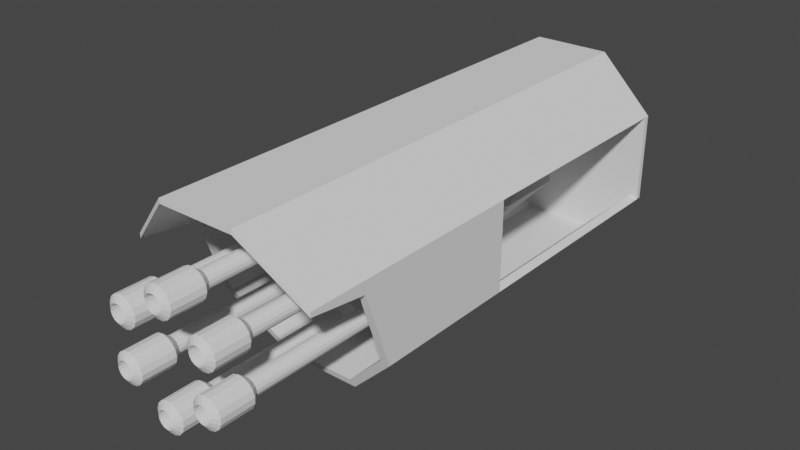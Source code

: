 # Source: blend.blend  (saved by Blender 3.2.14; exported with 4.5.12 LTS)
import bpy
from mathutils import Matrix  # noqa: F401  (used for matrix-valued properties, if any)

bpy.ops.wm.read_factory_settings(use_empty=True)
scene = bpy.context.scene
scene.name = 'Scene'

# ---- collections
col_collection = bpy.data.collections.new('Collection'); scene.collection.children.link(col_collection)

# ---- world
world_world = bpy.data.worlds.new('World'); scene.world = world_world
world_world.use_nodes = True; world_world.node_tree.nodes.clear()
_N = world_world.node_tree.nodes; _L = world_world.node_tree.links
n0 = _N.new('ShaderNodeOutputWorld'); n0.name = 'World Output'; n0.location = (300, 300)
n1 = _N.new('ShaderNodeBackground'); n1.name = 'Background'; n1.location = (10, 300)
n1.inputs[0].default_value = (0.05088, 0.05088, 0.05088, 1.0)
_L.new(n1.outputs[0], n0.inputs[0])
n0.is_active_output = True
world_world.color = (0.05088, 0.05088, 0.05088)
world_world.use_sun_shadow = False
world_world.sun_shadow_jitter_overblur = 0.0

# ---- meshes
me_cylinder = bpy.data.meshes.new('Cylinder')
me_cylinder.from_pydata([(0.3492, -2.113, 0.8505), (0.8462, -1.941, 0.3535), (0.8462, -1.695, -0.3535), (0.3492, -1.523, -0.8505), (-0.3492, -1.523, -0.8505), (-0.8462, -1.695, -0.3535), (-0.8462, -1.941, 0.3535), (-0.3492, -2.113, 0.8505), (-0.9239, -1.951, 0.3827), (-0.3827, -2.139, 0.9239), (-0.9239, -1.685, -0.3827), (-0.3827, -1.497, -0.9239), (0.3827, -1.497, -0.9239), (0.9239, -1.685, -0.3827), (0.9239, -1.951, 0.3827), (0.3827, -2.139, 0.9239), (-0.8462, -0.7283, 0.3535), (-0.3492, -0.9009, 0.8505), (-0.8462, -0.4829, -0.3535), (-0.3492, -0.3104, -0.8505), (0.3492, -0.3104, -0.8505), (0.8462, -0.4829, -0.3535), (0.8462, -0.7283, 0.3535), (0.3492, -0.9009, 0.8505), (0.9239, -2.523, 0.4577), (-0.9239, -2.523, 0.4577), (-0.3827, -2.711, 0.9989), (0.3827, -2.711, 0.9989), (0.9239, -2.523, 0.5047), (-0.9239, -2.523, 0.5047), (-0.3827, -2.711, 1.046), (0.3827, -2.711, 1.046), (0.8493, -0.2086, 0.4738), (0.8493, -0.2086, -0.3518), (0.3518, -0.2086, -0.8493), (-0.3518, -0.2086, -0.8493), (-0.8493, -0.2086, -0.3518), (-0.8493, -0.2086, 0.4738), (0.8493, -0.2086, 0.4738), (-0.8493, -0.2086, 0.4738), (-0.3518, -0.2086, 0.9713), (0.3518, -0.2086, 0.9713), (-0.9239, -0.2086, 0.4577), (-0.9239, -0.2086, 0.5047), (-0.3827, -0.2086, 1.046), (0.3827, -0.2086, 1.046), (0.9239, -0.2086, 0.5047), (0.9239, -0.2086, 0.3827), (0.9239, -0.2086, 0.4577), (0.9239, -0.2086, -0.3827), (0.3827, -0.2086, -0.9239), (-0.3827, -0.2086, -0.9239), (-0.9239, -0.2086, -0.3827), (-0.9239, -0.2086, 0.3827), (9.934e-09, -0.3705, 0.002724), (-0.3518, -0.2086, 0.9713), (0.3518, -0.2086, 0.9713), (0.8493, -0.2086, -0.3518), (0.3518, -0.2086, -0.8493), (-0.3518, -0.2086, -0.8493), (-0.8493, -0.2086, -0.3518), (-0.9239, 2.195, 0.5047), (-0.3827, 2.195, 1.046), (0.3827, 2.195, 1.046), (0.9239, 2.195, 0.5047), (0.9239, 2.195, -0.3827), (0.3827, 2.195, -0.9239), (-0.3827, 2.195, -0.9239), (-0.9239, 2.195, -0.3827), (-0.8493, 2.195, 0.4738), (-0.3518, 2.195, 0.9713), (0.3518, 2.195, 0.9713), (0.8493, 2.195, 0.4738), (0.8493, 2.195, -0.3518), (0.3518, 2.195, -0.8493), (-0.3518, 2.195, -0.8493), (-0.8493, 2.195, -0.3518), (-0.3518, 2.195, 0.9713), (0.3518, 2.195, 0.9713), (0.8493, 2.195, 0.4738), (-0.8493, 2.195, 0.4738), (0.8493, 2.195, -0.3518), (0.3518, 2.195, -0.8493), (-0.3518, 2.195, -0.8493), (-0.8493, 2.195, -0.3518), (-0.9239, 2.248, 0.5047), (-0.3827, 2.248, 1.046), (0.3827, 2.248, 1.046), (0.9239, 2.248, 0.5047), (0.9239, 2.248, -0.3827), (0.3827, 2.248, -0.9239), (-0.3827, 2.248, -0.9239), (-0.9239, 2.248, -0.3827), (-0.3518, 2.248, 0.9713), (0.3518, 2.248, 0.9713), (0.8493, 2.248, 0.4738), (-0.8493, 2.248, 0.4738), (0.8493, 2.248, -0.3518), (0.3518, 2.248, -0.8493), (-0.3518, 2.248, -0.8493), (-0.8493, 2.248, -0.3518)], [], [(7, 6, 16, 17), (53, 8, 25, 42), (52, 10, 8, 53), (51, 11, 10, 52), (50, 12, 11, 51), (49, 13, 12, 50), (47, 14, 13, 49), (15, 14, 24, 27), (6, 7, 9, 8), (5, 6, 8, 10), (4, 5, 10, 11), (3, 4, 11, 12), (2, 3, 12, 13), (1, 2, 13, 14), (0, 1, 14, 15), (7, 0, 15, 9), (18, 19, 20, 21, 22, 23, 17, 16), (0, 7, 17, 23), (2, 1, 22, 21), (4, 3, 20, 19), (6, 5, 18, 16), (1, 0, 23, 22), (3, 2, 21, 20), (5, 4, 19, 18), (27, 24, 28, 31), (8, 9, 26, 25), (9, 15, 27, 26), (43, 29, 30, 44), (45, 31, 28, 46), (44, 30, 31, 45), (42, 25, 29, 43), (26, 27, 31, 30), (25, 26, 30, 29), (14, 47, 48, 24), (24, 48, 46, 28), (40, 37, 39, 55), (46, 45, 63, 64), (52, 51, 67, 68), (45, 44, 62, 63), (51, 50, 66, 67), (37, 40, 70, 69), (50, 49, 65, 66), (37, 36, 60, 39), (53, 42, 43, 39, 60, 52), (34, 33, 57, 58), (66, 65, 73, 74), (39, 60, 54), (41, 40, 55, 56), (35, 34, 58, 59), (32, 54, 57), (32, 41, 56, 38), (36, 35, 59, 60), (33, 32, 38, 57), (47, 49, 57, 38, 46, 48), (54, 56, 55), (54, 38, 56), (54, 55, 39), (54, 58, 57), (54, 59, 58), (54, 60, 59), (46, 38, 72, 64), (68, 61, 69, 76), (74, 75, 67, 66), (49, 65, 73, 57), (70, 71, 63, 62), (44, 43, 61, 62), (33, 34, 74, 73), (34, 35, 75, 74), (40, 41, 71, 70), (35, 36, 76, 75), (41, 32, 72, 71), (69, 76, 84, 80), (65, 64, 72, 73), (76, 68, 67, 75), (62, 61, 69, 70), (72, 71, 63, 64), (76, 60, 52, 68), (43, 61, 69, 39), (81, 79, 95, 97), (75, 74, 82, 83), (72, 71, 78, 79), (73, 72, 79, 81), (76, 75, 83, 84), (74, 73, 81, 82), (70, 69, 80, 77), (71, 70, 77, 78), (93, 96, 100, 99, 98, 97, 95, 94), (80, 84, 100, 96), (78, 77, 93, 94), (79, 78, 94, 95), (64, 65, 89, 88), (65, 66, 90, 89), (77, 80, 96, 93), (66, 67, 91, 90), (62, 63, 87, 86), (82, 81, 97, 98), (67, 68, 92, 91), (83, 82, 98, 99), (64, 63, 87, 88), (61, 68, 92, 85), (84, 83, 99, 100), (61, 62, 86, 85), (91, 92, 100, 99), (100, 92, 85, 96), (96, 85, 86, 93), (88, 89, 97, 95), (97, 89, 90, 98), (98, 90, 91, 99), (93, 86, 87, 94), (94, 87, 88, 95), (80, 77, 78, 79, 81, 82, 83, 84)])
_uv = me_cylinder.uv_layers.new(name='UVMap')
_uv.uv.foreach_set('vector', [0.1997, 0.9725, 0.2681, 0.9293, 0.2681, 0.9293, 0.1997, 0.9725, 0.25, 0.705, 0.25, 0.9319, 0.25, 0.9319, 0.25, 0.705, 0.375, 0.6734, 0.375, 0.8654, 0.25, 0.9319, 0.25, 0.705, 0.5, 0.6511, 0.5, 0.8185, 0.375, 0.8654, 0.375, 0.6734, 0.625, 0.6511, 0.625, 0.8185, 0.5, 0.8185, 0.5, 0.6511, 0.75, 0.6734, 0.75, 0.8654, 0.625, 0.8185, 0.625, 0.6511, 0.875, 0.705, 0.875, 0.9319, 0.75, 0.8654, 0.75, 0.6734, 1.0, 0.9788, 0.875, 0.9319, 0.875, 0.9319, 1.0, 0.9788, 0.2681, 0.9293, 0.1997, 0.9725, 0.125, 0.9788, 0.25, 0.9319, 0.3849, 0.868, 0.2681, 0.9293, 0.25, 0.9319, 0.375, 0.8654, 0.5033, 0.8248, 0.3849, 0.868, 0.375, 0.8654, 0.5, 0.8185, 0.6217, 0.8248, 0.5033, 0.8248, 0.5, 0.8185, 0.625, 0.8185, 0.7401, 0.868, 0.6217, 0.8248, 0.625, 0.8185, 0.75, 0.8654, 0.8569, 0.9293, 0.7401, 0.868, 0.75, 0.8654, 0.875, 0.9319, 0.9253, 0.9725, 0.8569, 0.9293, 0.875, 0.9319, 1.0, 0.9788, 0.1997, 0.9725, 0.9253, 0.9725, 1.0, 0.9788, 0.125, 0.9788, 0.3849, 0.868, 0.5033, 0.8248, 0.6217, 0.8248, 0.7401, 0.868, 0.8569, 0.9293, 0.9253, 0.9725, 0.1997, 0.9725, 0.2681, 0.9293, 0.9253, 0.9725, 0.1997, 0.9725, 0.1997, 0.9725, 0.9253, 0.9725, 0.7401, 0.868, 0.8569, 0.9293, 0.8569, 0.9293, 0.7401, 0.868, 0.5033, 0.8248, 0.6217, 0.8248, 0.6217, 0.8248, 0.5033, 0.8248, 0.2681, 0.9293, 0.3849, 0.868, 0.3849, 0.868, 0.2681, 0.9293, 0.8569, 0.9293, 0.9253, 0.9725, 0.9253, 0.9725, 0.8569, 0.9293, 0.6217, 0.8248, 0.7401, 0.868, 0.7401, 0.868, 0.6217, 0.8248, 0.3849, 0.868, 0.5033, 0.8248, 0.5033, 0.8248, 0.3849, 0.868, 1.0, 0.9788, 0.875, 0.9319, 0.875, 0.9319, 1.0, 0.9788, 0.25, 0.9319, 0.125, 0.9788, 0.125, 0.9788, 0.25, 0.9319, 0.125, 0.9788, 1.0, 0.9788, 1.0, 0.9788, 0.125, 0.9788, 0.25, 0.705, 0.25, 0.9319, 0.125, 0.9788, 0.125, 0.7272, 1.0, 0.7272, 1.0, 0.9788, 0.875, 0.9319, 0.875, 0.705, 0.125, 0.7272, 0.125, 0.9788, 0.0, 0.9788, 0.0, 0.7272, 0.25, 0.705, 0.25, 0.9319, 0.25, 0.9319, 0.25, 0.705, 0.125, 0.9788, 1.0, 0.9788, 1.0, 0.9788, 0.125, 0.9788, 0.25, 0.9319, 0.125, 0.9788, 0.125, 0.9788, 0.25, 0.9319, 0.875, 0.9319, 0.875, 0.705, 0.875, 0.705, 0.875, 0.9319, 0.875, 0.9319, 0.875, 0.705, 0.875, 0.705, 0.875, 0.9319, 0.0, 0.0, 0.0, 0.0, 0.0, 0.0, 0.0, 0.0, 0.875, 0.705, 1.0, 0.7272, 1.0, 0.7272, 0.875, 0.705, 0.375, 0.6734, 0.5, 0.6511, 0.5, 0.6511, 0.375, 0.6734, 0.0, 0.7272, 0.125, 0.7272, 0.125, 0.7272, 0.0, 0.7272, 0.5, 0.6511, 0.625, 0.6511, 0.625, 0.6511, 0.5, 0.6511, 0.0, 0.0, 0.0, 0.0, 0.0, 0.0, 0.0, 0.0, 0.625, 0.6511, 0.75, 0.6734, 0.75, 0.6734, 0.625, 0.6511, 0.0, 0.0, 0.0, 0.0, 0.0, 0.0, 0.0, 0.0, 0.0, 0.0, 0.0, 0.0, 0.0, 0.0, 0.0, 0.0, 0.0, 0.0, 0.0, 0.0, 0.0, 0.0, 0.0, 0.0, 0.0, 0.0, 0.0, 0.0, 0.625, 0.6511, 0.75, 0.6734, 0.0, 0.0, 0.0, 0.0, 0.0, 0.0, 0.0, 0.0, 0.0, 0.0, 0.0, 0.0, 0.0, 0.0, 0.0, 0.0, 0.0, 0.0, 0.0, 0.0, 0.0, 0.0, 0.0, 0.0, 0.0, 0.0, 0.0, 0.0, 0.0, 0.0, 0.0, 0.0, 0.0, 0.0, 0.0, 0.0, 0.0, 0.0, 0.0, 0.0, 0.0, 0.0, 0.0, 0.0, 0.0, 0.0, 0.0, 0.0, 0.0, 0.0, 0.0, 0.0, 0.0, 0.0, 0.0, 0.0, 0.875, 0.705, 0.75, 0.6734, 0.0, 0.0, 0.0, 0.0, 0.875, 0.705, 0.875, 0.705, 0.0, 0.0, 0.0, 0.0, 0.0, 0.0, 0.0, 0.0, 0.0, 0.0, 0.0, 0.0, 0.0, 0.0, 0.0, 0.0, 0.0, 0.0, 0.0, 0.0, 0.0, 0.0, 0.0, 0.0, 0.0, 0.0, 0.0, 0.0, 0.0, 0.0, 0.0, 0.0, 0.0, 0.0, 0.0, 0.0, 0.875, 0.705, 0.0, 0.0, 0.0, 0.0, 0.875, 0.705, 0.375, 0.6734, 0.25, 0.705, 0.0, 0.0, 0.0, 0.0, 0.0, 0.0, 0.0, 0.0, 0.0, 0.0, 0.625, 0.6511, 0.75, 0.6734, 0.75, 0.6734, 0.0, 0.0, 0.0, 0.0, 0.0, 0.0, 0.0, 0.0, 1.0, 0.7272, 0.125, 0.7272, 0.125, 0.7272, 0.25, 0.705, 0.25, 0.705, 0.125, 0.7272, 0.0, 0.0, 0.0, 0.0, 0.0, 0.0, 0.0, 0.0, 0.0, 0.0, 0.0, 0.0, 0.0, 0.0, 0.0, 0.0, 0.0, 0.0, 0.0, 0.0, 0.0, 0.0, 0.0, 0.0, 0.0, 0.0, 0.0, 0.0, 0.0, 0.0, 0.0, 0.0, 0.0, 0.0, 0.0, 0.0, 0.0, 0.0, 0.0, 0.0, 0.0, 0.0, 0.0, 0.0, 0.0, 0.0, 0.0, 0.0, 0.75, 0.6734, 0.875, 0.705, 0.0, 0.0, 0.0, 0.0, 0.0, 0.0, 0.0, 0.0, 0.0, 0.0, 0.0, 0.0, 0.125, 0.7272, 0.25, 0.705, 0.0, 0.0, 0.0, 0.0, 0.0, 0.0, 0.0, 0.0, 1.0, 0.7272, 0.875, 0.705, 0.0, 0.0, 0.0, 0.0, 0.0, 0.0, 0.375, 0.6734, 0.25, 0.705, 0.25, 0.705, 0.0, 0.0, 0.0, 0.0, 0.0, 0.0, 0.0, 0.0, 0.0, 0.0, 0.0, 0.0, 0.0, 0.0, 0.0, 0.0, 0.0, 0.0, 0.0, 0.0, 0.0, 0.0, 0.0, 0.0, 0.0, 0.0, 0.0, 0.0, 0.0, 0.0, 0.0, 0.0, 0.0, 0.0, 0.0, 0.0, 0.0, 0.0, 0.0, 0.0, 0.0, 0.0, 0.0, 0.0, 0.0, 0.0, 0.0, 0.0, 0.0, 0.0, 0.0, 0.0, 0.0, 0.0, 0.0, 0.0, 0.0, 0.0, 0.0, 0.0, 0.0, 0.0, 0.0, 0.0, 0.0, 0.0, 0.0, 0.0, 0.0, 0.0, 0.0, 0.0, 0.0, 0.0, 0.0, 0.0, 0.0, 0.0, 0.0, 0.0, 0.0, 0.0, 0.0, 0.0, 0.0, 0.0, 0.0, 0.0, 0.0, 0.0, 0.0, 0.0, 0.0, 0.0, 0.0, 0.0, 0.0, 0.0, 0.0, 0.0, 0.0, 0.0, 0.0, 0.0, 0.0, 0.0, 0.0, 0.0, 0.875, 0.705, 0.75, 0.6734, 0.75, 0.6734, 0.875, 0.705, 0.75, 0.6734, 0.625, 0.6511, 0.625, 0.6511, 0.75, 0.6734, 0.0, 0.0, 0.0, 0.0, 0.0, 0.0, 0.0, 0.0, 0.625, 0.6511, 0.5, 0.6511, 0.5, 0.6511, 0.625, 0.6511, 0.125, 0.7272, 0.0, 0.7272, 0.0, 0.7272, 0.125, 0.7272, 0.0, 0.0, 0.0, 0.0, 0.0, 0.0, 0.0, 0.0, 0.5, 0.6511, 0.375, 0.6734, 0.375, 0.6734, 0.5, 0.6511, 0.0, 0.0, 0.0, 0.0, 0.0, 0.0, 0.0, 0.0, 0.875, 0.705, 1.0, 0.7272, 1.0, 0.7272, 0.875, 0.705, 0.25, 0.705, 0.375, 0.6734, 0.375, 0.6734, 0.25, 0.705, 0.0, 0.0, 0.0, 0.0, 0.0, 0.0, 0.0, 0.0, 0.25, 0.705, 0.125, 0.7272, 0.125, 0.7272, 0.25, 0.705, 0.5, 0.6511, 0.375, 0.6734, 0.0, 0.0, 0.0, 0.0, 0.0, 0.0, 0.0, 0.0, 0.0, 0.0, 0.0, 0.0, 0.0, 0.0, 0.0, 0.0, 0.0, 0.0, 0.0, 0.0, 0.875, 0.705, 0.75, 0.6734, 0.0, 0.0, 0.0, 0.0, 0.0, 0.0, 0.0, 0.0, 0.0, 0.0, 0.0, 0.0, 0.0, 0.0, 0.0, 0.0, 0.0, 0.0, 0.0, 0.0, 0.0, 0.0, 0.0, 0.0, 0.0, 0.0, 0.0, 0.0, 0.0, 0.0, 0.0, 0.0, 0.0, 0.0, 0.0, 0.0, 0.0, 0.0, 0.0, 0.0, 0.0, 0.0, 0.0, 0.0, 0.0, 0.0, 0.0, 0.0, 0.0, 0.0, 0.0, 0.0])
me_cylinder.update()
me_cylinder_001 = bpy.data.meshes.new('Cylinder.001')
me_cylinder_001.from_pydata([(0.3615, -0.3179, 0.07995), (0.4264, -2.701, 0.04249), (0.4027, -0.3179, 0.1269), (0.4483, -2.701, 0.06742), (0.4586, -0.3179, 0.1545), (0.478, -2.701, 0.08209), (0.5209, -0.3179, 0.1585), (0.5111, -2.701, 0.08425), (0.58, -0.3179, 0.1385), (0.5425, -2.701, 0.0736), (0.6269, -0.3179, 0.09734), (0.5674, -2.701, 0.05173), (0.6545, -0.3179, 0.04139), (0.5821, -2.701, 0.02199), (0.6585, -0.3179, -0.02087), (0.5843, -2.701, -0.01109), (0.6385, -0.3179, -0.07995), (0.5736, -2.701, -0.04249), (0.5973, -0.3179, -0.1269), (0.5517, -2.701, -0.06742), (0.5414, -0.3179, -0.1545), (0.522, -2.701, -0.08209), (0.4791, -0.3179, -0.1585), (0.4889, -2.701, -0.08425), (0.42, -0.3179, -0.1385), (0.4575, -2.701, -0.0736), (0.3731, -0.3179, -0.09734), (0.4326, -2.701, -0.05173), (0.3455, -0.3179, -0.04139), (0.4179, -2.701, -0.02199), (0.3415, -0.3179, 0.02087), (0.4157, -2.701, 0.01109), (0.4264, -1.285, 0.04249), (0.4483, -1.285, 0.06742), (0.478, -1.285, 0.08209), (0.5111, -1.285, 0.08425), (0.5425, -1.285, 0.0736), (0.5674, -1.285, 0.05173), (0.5821, -1.285, 0.02199), (0.5843, -1.285, -0.01109), (0.5736, -1.285, -0.04249), (0.5517, -1.285, -0.06742), (0.522, -1.285, -0.08209), (0.4889, -1.285, -0.08425), (0.4575, -1.285, -0.0736), (0.4326, -1.285, -0.05173), (0.4179, -1.285, -0.02199), (0.4157, -1.285, 0.01109), (0.4027, -1.203, 0.1269), (0.4586, -1.203, 0.1545), (0.5209, -1.203, 0.1585), (0.58, -1.203, 0.1385), (0.6269, -1.203, 0.09734), (0.6545, -1.203, 0.04139), (0.6585, -1.203, -0.02087), (0.6385, -1.203, -0.07995), (0.5973, -1.203, -0.1269), (0.5414, -1.203, -0.1545), (0.4791, -1.203, -0.1585), (0.42, -1.203, -0.1385), (0.3731, -1.203, -0.09734), (0.3455, -1.203, -0.04139), (0.3415, -1.203, 0.02087), (0.3615, -1.203, 0.07995), (0.4099, -2.776, 0.1174), (0.3719, -2.776, 0.07397), (0.4617, -2.776, 0.1429), (0.5193, -2.776, 0.1467), (0.574, -2.776, 0.1281), (0.6174, -2.776, 0.09006), (0.6429, -2.776, 0.03829), (0.6467, -2.776, -0.01931), (0.6281, -2.776, -0.07397), (0.5901, -2.776, -0.1174), (0.5383, -2.776, -0.1429), (0.4807, -2.776, -0.1467), (0.426, -2.776, -0.1281), (0.3826, -2.776, -0.09006), (0.3571, -2.776, -0.03829), (0.3533, -2.776, 0.01931), (0.4099, -3.106, 0.1174), (0.3719, -3.106, 0.07397), (0.4617, -3.106, 0.1429), (0.5193, -3.106, 0.1467), (0.574, -3.106, 0.1281), (0.6174, -3.106, 0.09006), (0.6429, -3.106, 0.03829), (0.6467, -3.106, -0.01931), (0.6281, -3.106, -0.07397), (0.5901, -3.106, -0.1174), (0.5383, -3.106, -0.1429), (0.4807, -3.106, -0.1467), (0.426, -3.106, -0.1281), (0.3826, -3.106, -0.09006), (0.3571, -3.106, -0.03829), (0.3533, -3.106, 0.01931), (0.4478, -3.147, 0.06806), (0.4257, -3.147, 0.04289), (0.4778, -3.147, 0.08286), (0.5112, -3.147, 0.08505), (0.5429, -3.147, 0.07429), (0.5681, -3.147, 0.05222), (0.5829, -3.147, 0.0222), (0.5851, -3.147, -0.0112), (0.5743, -3.147, -0.04289), (0.5522, -3.147, -0.06806), (0.5222, -3.147, -0.08287), (0.4888, -3.147, -0.08505), (0.4571, -3.147, -0.07429), (0.4319, -3.147, -0.05222), (0.4171, -3.147, -0.0222), (0.4149, -3.147, 0.0112), (0.4478, -2.862, 0.06806), (0.4257, -2.862, 0.04289), (0.4778, -2.862, 0.08286), (0.5112, -2.862, 0.08505), (0.5429, -2.862, 0.07429), (0.5681, -2.862, 0.05222), (0.5829, -2.862, 0.0222), (0.5851, -2.862, -0.0112), (0.5743, -2.862, -0.04289), (0.5522, -2.862, -0.06806), (0.5222, -2.862, -0.08287), (0.4888, -2.862, -0.08505), (0.4571, -2.862, -0.0743), (0.4319, -2.862, -0.05222), (0.4171, -2.862, -0.0222), (0.4149, -2.862, 0.0112), (0.25, -0.3179, -0.2731), (0.25, -2.701, -0.348), (0.3112, -0.3179, -0.2853), (0.2825, -2.701, -0.3545), (0.3631, -0.3179, -0.3199), (0.3101, -2.701, -0.3729), (0.3977, -0.3179, -0.3718), (0.3285, -2.701, -0.4005), (0.4099, -0.3179, -0.433), (0.335, -2.701, -0.433), (0.3977, -0.3179, -0.4942), (0.3285, -2.701, -0.4655), (0.3631, -0.3179, -0.5461), (0.3101, -2.701, -0.4931), (0.3112, -0.3179, -0.5807), (0.2825, -2.701, -0.5115), (0.25, -0.3179, -0.5929), (0.25, -2.701, -0.518), (0.1888, -0.3179, -0.5807), (0.2175, -2.701, -0.5115), (0.1369, -0.3179, -0.5461), (0.1899, -2.701, -0.4931), (0.1023, -0.3179, -0.4942), (0.1715, -2.701, -0.4655), (0.0901, -0.3179, -0.433), (0.165, -2.701, -0.433), (0.1023, -0.3179, -0.3718), (0.1715, -2.701, -0.4005), (0.1369, -0.3179, -0.3199), (0.1899, -2.701, -0.3729), (0.1888, -0.3179, -0.2853), (0.2175, -2.701, -0.3545), (0.25, -1.285, -0.348), (0.2825, -1.285, -0.3545), (0.3101, -1.285, -0.3729), (0.3285, -1.285, -0.4005), (0.335, -1.285, -0.433), (0.3285, -1.285, -0.4655), (0.3101, -1.285, -0.4931), (0.2825, -1.285, -0.5115), (0.25, -1.285, -0.518), (0.2175, -1.285, -0.5115), (0.1899, -1.285, -0.4931), (0.1715, -1.285, -0.4655), (0.165, -1.285, -0.433), (0.1715, -1.285, -0.4005), (0.1899, -1.285, -0.3729), (0.2175, -1.285, -0.3545), (0.3112, -1.203, -0.2853), (0.3631, -1.203, -0.3199), (0.3977, -1.203, -0.3718), (0.4099, -1.203, -0.433), (0.3977, -1.203, -0.4942), (0.3631, -1.203, -0.5461), (0.3112, -1.203, -0.5807), (0.25, -1.203, -0.5929), (0.1888, -1.203, -0.5807), (0.1369, -1.203, -0.5461), (0.1023, -1.203, -0.4942), (0.0901, -1.203, -0.433), (0.1023, -1.203, -0.3718), (0.1369, -1.203, -0.3199), (0.1888, -1.203, -0.2853), (0.25, -1.203, -0.2731), (0.3066, -2.776, -0.2963), (0.25, -2.776, -0.2851), (0.3546, -2.776, -0.3284), (0.3867, -2.776, -0.3764), (0.3979, -2.776, -0.433), (0.3867, -2.776, -0.4896), (0.3546, -2.776, -0.5376), (0.3066, -2.776, -0.5697), (0.25, -2.776, -0.5809), (0.1934, -2.776, -0.5697), (0.1454, -2.776, -0.5376), (0.1133, -2.776, -0.4896), (0.1021, -2.776, -0.433), (0.1133, -2.776, -0.3764), (0.1454, -2.776, -0.3284), (0.1934, -2.776, -0.2963), (0.3066, -3.106, -0.2963), (0.25, -3.106, -0.2851), (0.3546, -3.106, -0.3284), (0.3867, -3.106, -0.3764), (0.3979, -3.106, -0.433), (0.3867, -3.106, -0.4896), (0.3546, -3.106, -0.5376), (0.3066, -3.106, -0.5697), (0.25, -3.106, -0.5809), (0.1934, -3.106, -0.5697), (0.1454, -3.106, -0.5376), (0.1133, -3.106, -0.4896), (0.1021, -3.106, -0.433), (0.1133, -3.106, -0.3764), (0.1454, -3.106, -0.3284), (0.1934, -3.106, -0.2963), (0.2828, -3.147, -0.3538), (0.25, -3.147, -0.3472), (0.3107, -3.147, -0.3724), (0.3293, -3.147, -0.4002), (0.3358, -3.147, -0.433), (0.3293, -3.147, -0.4658), (0.3107, -3.147, -0.4937), (0.2828, -3.147, -0.5123), (0.25, -3.147, -0.5188), (0.2172, -3.147, -0.5123), (0.1893, -3.147, -0.4937), (0.1707, -3.147, -0.4658), (0.1642, -3.147, -0.433), (0.1707, -3.147, -0.4002), (0.1893, -3.147, -0.3724), (0.2172, -3.147, -0.3538), (0.2828, -2.862, -0.3538), (0.25, -2.862, -0.3472), (0.3107, -2.862, -0.3724), (0.3293, -2.862, -0.4002), (0.3358, -2.862, -0.433), (0.3293, -2.862, -0.4658), (0.3107, -2.862, -0.4937), (0.2828, -2.862, -0.5123), (0.25, -2.862, -0.5188), (0.2172, -2.862, -0.5123), (0.1893, -2.862, -0.4937), (0.1707, -2.862, -0.4658), (0.1642, -2.862, -0.433), (0.1707, -2.862, -0.4002), (0.1893, -2.862, -0.3724), (0.2172, -2.862, -0.3538), (-0.1115, -0.3179, -0.3531), (-0.1764, -2.701, -0.3905), (-0.09147, -0.3179, -0.4121), (-0.1657, -2.701, -0.4219), (-0.09555, -0.3179, -0.4744), (-0.1679, -2.701, -0.455), (-0.1231, -0.3179, -0.5304), (-0.1826, -2.701, -0.4847), (-0.17, -0.3179, -0.5715), (-0.2075, -2.701, -0.5066), (-0.2291, -0.3179, -0.5915), (-0.2389, -2.701, -0.5173), (-0.2914, -0.3179, -0.5875), (-0.272, -2.701, -0.5151), (-0.3473, -0.3179, -0.5599), (-0.3017, -2.701, -0.5004), (-0.3885, -0.3179, -0.513), (-0.3236, -2.701, -0.4755), (-0.4085, -0.3179, -0.4539), (-0.3343, -2.701, -0.4441), (-0.4045, -0.3179, -0.3916), (-0.3321, -2.701, -0.411), (-0.3769, -0.3179, -0.3357), (-0.3174, -2.701, -0.3813), (-0.33, -0.3179, -0.2945), (-0.2925, -2.701, -0.3594), (-0.2709, -0.3179, -0.2745), (-0.2611, -2.701, -0.3488), (-0.2086, -0.3179, -0.2786), (-0.228, -2.701, -0.3509), (-0.1527, -0.3179, -0.3062), (-0.1983, -2.701, -0.3656), (-0.1764, -1.285, -0.3905), (-0.1657, -1.285, -0.4219), (-0.1679, -1.285, -0.455), (-0.1826, -1.285, -0.4847), (-0.2075, -1.285, -0.5066), (-0.2389, -1.285, -0.5173), (-0.272, -1.285, -0.5151), (-0.3017, -1.285, -0.5004), (-0.3236, -1.285, -0.4755), (-0.3343, -1.285, -0.4441), (-0.3321, -1.285, -0.411), (-0.3174, -1.285, -0.3813), (-0.2925, -1.285, -0.3594), (-0.2611, -1.285, -0.3488), (-0.228, -1.285, -0.3509), (-0.1983, -1.285, -0.3656), (-0.09147, -1.203, -0.4121), (-0.09555, -1.203, -0.4744), (-0.1231, -1.203, -0.5304), (-0.17, -1.203, -0.5715), (-0.2291, -1.203, -0.5915), (-0.2914, -1.203, -0.5875), (-0.3473, -1.203, -0.5599), (-0.3885, -1.203, -0.513), (-0.4085, -1.203, -0.4539), (-0.4045, -1.203, -0.3916), (-0.3769, -1.203, -0.3357), (-0.33, -1.203, -0.2945), (-0.2709, -1.203, -0.2745), (-0.2086, -1.203, -0.2786), (-0.1527, -1.203, -0.3062), (-0.1115, -1.203, -0.3531), (-0.1033, -2.776, -0.4137), (-0.1219, -2.776, -0.359), (-0.1071, -2.776, -0.4713), (-0.1326, -2.776, -0.5231), (-0.176, -2.776, -0.5611), (-0.2307, -2.776, -0.5797), (-0.2883, -2.776, -0.5759), (-0.3401, -2.776, -0.5504), (-0.3781, -2.776, -0.507), (-0.3967, -2.776, -0.4523), (-0.3929, -2.776, -0.3947), (-0.3674, -2.776, -0.343), (-0.324, -2.776, -0.3049), (-0.2693, -2.776, -0.2863), (-0.2117, -2.776, -0.2901), (-0.1599, -2.776, -0.3156), (-0.1033, -3.106, -0.4137), (-0.1219, -3.106, -0.359), (-0.1071, -3.106, -0.4713), (-0.1326, -3.106, -0.5231), (-0.176, -3.106, -0.5611), (-0.2307, -3.106, -0.5797), (-0.2883, -3.106, -0.5759), (-0.3401, -3.106, -0.5504), (-0.3781, -3.106, -0.507), (-0.3967, -3.106, -0.4523), (-0.3929, -3.106, -0.3947), (-0.3674, -3.106, -0.343), (-0.324, -3.106, -0.3049), (-0.2693, -3.106, -0.2863), (-0.2117, -3.106, -0.2901), (-0.1599, -3.106, -0.3156), (-0.1649, -3.147, -0.4218), (-0.1757, -3.147, -0.3901), (-0.1671, -3.147, -0.4552), (-0.1819, -3.147, -0.4852), (-0.2071, -3.147, -0.5073), (-0.2388, -3.147, -0.5181), (-0.2722, -3.147, -0.5159), (-0.3022, -3.147, -0.5011), (-0.3243, -3.147, -0.4759), (-0.3351, -3.147, -0.4442), (-0.3329, -3.147, -0.4108), (-0.3181, -3.147, -0.3808), (-0.2929, -3.147, -0.3587), (-0.2612, -3.147, -0.348), (-0.2278, -3.147, -0.3501), (-0.1978, -3.147, -0.365), (-0.1649, -2.862, -0.4218), (-0.1757, -2.862, -0.3901), (-0.1671, -2.862, -0.4552), (-0.1819, -2.862, -0.4852), (-0.2071, -2.862, -0.5073), (-0.2388, -2.862, -0.5181), (-0.2722, -2.862, -0.5159), (-0.3022, -2.862, -0.5011), (-0.3243, -2.862, -0.4759), (-0.3351, -2.862, -0.4442), (-0.3329, -2.862, -0.4108), (-0.3181, -2.862, -0.3808), (-0.2929, -2.862, -0.3587), (-0.2612, -2.862, -0.348), (-0.2278, -2.862, -0.3501), (-0.1978, -2.862, -0.365), (-0.3615, -0.3179, -0.07995), (-0.4264, -2.701, -0.04249), (-0.4027, -0.3179, -0.1269), (-0.4483, -2.701, -0.06742), (-0.4586, -0.3179, -0.1545), (-0.478, -2.701, -0.08209), (-0.5209, -0.3179, -0.1585), (-0.5111, -2.701, -0.08425), (-0.58, -0.3179, -0.1385), (-0.5425, -2.701, -0.0736), (-0.6269, -0.3179, -0.09734), (-0.5674, -2.701, -0.05173), (-0.6545, -0.3179, -0.04139), (-0.5821, -2.701, -0.02199), (-0.6585, -0.3179, 0.02087), (-0.5843, -2.701, 0.01109), (-0.6385, -0.3179, 0.07995), (-0.5736, -2.701, 0.04249), (-0.5973, -0.3179, 0.1269), (-0.5517, -2.701, 0.06742), (-0.5414, -0.3179, 0.1545), (-0.522, -2.701, 0.08209), (-0.4791, -0.3179, 0.1585), (-0.4889, -2.701, 0.08425), (-0.42, -0.3179, 0.1385), (-0.4575, -2.701, 0.0736), (-0.3731, -0.3179, 0.09734), (-0.4326, -2.701, 0.05173), (-0.3455, -0.3179, 0.04139), (-0.4179, -2.701, 0.02199), (-0.3415, -0.3179, -0.02087), (-0.4157, -2.701, -0.01109), (-0.4264, -1.285, -0.04249), (-0.4483, -1.285, -0.06742), (-0.478, -1.285, -0.08209), (-0.5111, -1.285, -0.08425), (-0.5425, -1.285, -0.0736), (-0.5674, -1.285, -0.05173), (-0.5821, -1.285, -0.02199), (-0.5843, -1.285, 0.01109), (-0.5736, -1.285, 0.04249), (-0.5517, -1.285, 0.06742), (-0.522, -1.285, 0.08209), (-0.4889, -1.285, 0.08425), (-0.4575, -1.285, 0.0736), (-0.4326, -1.285, 0.05173), (-0.4179, -1.285, 0.02199), (-0.4157, -1.285, -0.01109), (-0.4027, -1.203, -0.1269), (-0.4586, -1.203, -0.1545), (-0.5209, -1.203, -0.1585), (-0.58, -1.203, -0.1385), (-0.6269, -1.203, -0.09734), (-0.6545, -1.203, -0.04139), (-0.6585, -1.203, 0.02087), (-0.6385, -1.203, 0.07995), (-0.5973, -1.203, 0.1269), (-0.5414, -1.203, 0.1545), (-0.4791, -1.203, 0.1585), (-0.42, -1.203, 0.1385), (-0.3731, -1.203, 0.09734), (-0.3455, -1.203, 0.04139), (-0.3415, -1.203, -0.02087), (-0.3615, -1.203, -0.07995), (-0.4099, -2.776, -0.1174), (-0.3719, -2.776, -0.07397), (-0.4617, -2.776, -0.1429), (-0.5193, -2.776, -0.1467), (-0.574, -2.776, -0.1281), (-0.6174, -2.776, -0.09006), (-0.6429, -2.776, -0.03829), (-0.6467, -2.776, 0.01931), (-0.6281, -2.776, 0.07397), (-0.5901, -2.776, 0.1174), (-0.5383, -2.776, 0.1429), (-0.4807, -2.776, 0.1467), (-0.426, -2.776, 0.1281), (-0.3826, -2.776, 0.09006), (-0.3571, -2.776, 0.03829), (-0.3533, -2.776, -0.01931), (-0.4099, -3.106, -0.1174), (-0.3719, -3.106, -0.07397), (-0.4617, -3.106, -0.1429), (-0.5193, -3.106, -0.1467), (-0.574, -3.106, -0.1281), (-0.6174, -3.106, -0.09006), (-0.6429, -3.106, -0.03829), (-0.6467, -3.106, 0.01931), (-0.6281, -3.106, 0.07397), (-0.5901, -3.106, 0.1174), (-0.5383, -3.106, 0.1429), (-0.4807, -3.106, 0.1467), (-0.426, -3.106, 0.1281), (-0.3826, -3.106, 0.09006), (-0.3571, -3.106, 0.03829), (-0.3533, -3.106, -0.01931), (-0.4478, -3.147, -0.06806), (-0.4257, -3.147, -0.04289), (-0.4778, -3.147, -0.08286), (-0.5112, -3.147, -0.08505), (-0.5429, -3.147, -0.07429), (-0.5681, -3.147, -0.05222), (-0.5829, -3.147, -0.0222), (-0.5851, -3.147, 0.0112), (-0.5743, -3.147, 0.04289), (-0.5522, -3.147, 0.06806), (-0.5222, -3.147, 0.08287), (-0.4888, -3.147, 0.08505), (-0.4571, -3.147, 0.07429), (-0.4319, -3.147, 0.05222), (-0.4171, -3.147, 0.0222), (-0.4149, -3.147, -0.0112), (-0.4478, -2.862, -0.06806), (-0.4257, -2.862, -0.04289), (-0.4778, -2.862, -0.08286), (-0.5112, -2.862, -0.08505), (-0.5429, -2.862, -0.07429), (-0.5681, -2.862, -0.05222), (-0.5829, -2.862, -0.0222), (-0.5851, -2.862, 0.0112), (-0.5743, -2.862, 0.04289), (-0.5522, -2.862, 0.06806), (-0.5222, -2.862, 0.08287), (-0.4888, -2.862, 0.08505), (-0.4571, -2.862, 0.0743), (-0.4319, -2.862, 0.05222), (-0.4171, -2.862, 0.0222), (-0.4149, -2.862, -0.0112), (-0.25, -0.3179, 0.2731), (-0.25, -2.701, 0.348), (-0.3112, -0.3179, 0.2853), (-0.2825, -2.701, 0.3545), (-0.3631, -0.3179, 0.3199), (-0.3101, -2.701, 0.3729), (-0.3977, -0.3179, 0.3718), (-0.3285, -2.701, 0.4005), (-0.4099, -0.3179, 0.433), (-0.335, -2.701, 0.433), (-0.3977, -0.3179, 0.4942), (-0.3285, -2.701, 0.4655), (-0.3631, -0.3179, 0.5461), (-0.3101, -2.701, 0.4931), (-0.3112, -0.3179, 0.5807), (-0.2825, -2.701, 0.5115), (-0.25, -0.3179, 0.5929), (-0.25, -2.701, 0.518), (-0.1888, -0.3179, 0.5807), (-0.2175, -2.701, 0.5115), (-0.1369, -0.3179, 0.5461), (-0.1899, -2.701, 0.4931), (-0.1023, -0.3179, 0.4942), (-0.1715, -2.701, 0.4655), (-0.0901, -0.3179, 0.433), (-0.165, -2.701, 0.433), (-0.1023, -0.3179, 0.3718), (-0.1715, -2.701, 0.4005), (-0.1369, -0.3179, 0.3199), (-0.1899, -2.701, 0.3729), (-0.1888, -0.3179, 0.2853), (-0.2175, -2.701, 0.3545), (-0.25, -1.285, 0.348), (-0.2825, -1.285, 0.3545), (-0.3101, -1.285, 0.3729), (-0.3285, -1.285, 0.4005), (-0.335, -1.285, 0.433), (-0.3285, -1.285, 0.4655), (-0.3101, -1.285, 0.4931), (-0.2825, -1.285, 0.5115), (-0.25, -1.285, 0.518), (-0.2175, -1.285, 0.5115), (-0.1899, -1.285, 0.4931), (-0.1715, -1.285, 0.4655), (-0.165, -1.285, 0.433), (-0.1715, -1.285, 0.4005), (-0.1899, -1.285, 0.3729), (-0.2175, -1.285, 0.3545), (-0.3112, -1.203, 0.2853), (-0.3631, -1.203, 0.3199), (-0.3977, -1.203, 0.3718), (-0.4099, -1.203, 0.433), (-0.3977, -1.203, 0.4942), (-0.3631, -1.203, 0.5461), (-0.3112, -1.203, 0.5807), (-0.25, -1.203, 0.5929), (-0.1888, -1.203, 0.5807), (-0.1369, -1.203, 0.5461), (-0.1023, -1.203, 0.4942), (-0.0901, -1.203, 0.433), (-0.1023, -1.203, 0.3718), (-0.1369, -1.203, 0.3199), (-0.1888, -1.203, 0.2853), (-0.25, -1.203, 0.2731), (-0.3066, -2.776, 0.2963), (-0.25, -2.776, 0.2851), (-0.3546, -2.776, 0.3284), (-0.3867, -2.776, 0.3764), (-0.3979, -2.776, 0.433), (-0.3867, -2.776, 0.4896), (-0.3546, -2.776, 0.5376), (-0.3066, -2.776, 0.5697), (-0.25, -2.776, 0.5809), (-0.1934, -2.776, 0.5697), (-0.1454, -2.776, 0.5376), (-0.1133, -2.776, 0.4896), (-0.1021, -2.776, 0.433), (-0.1133, -2.776, 0.3764), (-0.1454, -2.776, 0.3284), (-0.1934, -2.776, 0.2963), (-0.3066, -3.106, 0.2963), (-0.25, -3.106, 0.2851), (-0.3546, -3.106, 0.3284), (-0.3867, -3.106, 0.3764), (-0.3979, -3.106, 0.433), (-0.3867, -3.106, 0.4896), (-0.3546, -3.106, 0.5376), (-0.3066, -3.106, 0.5697), (-0.25, -3.106, 0.5809), (-0.1934, -3.106, 0.5697), (-0.1454, -3.106, 0.5376), (-0.1133, -3.106, 0.4896), (-0.1021, -3.106, 0.433), (-0.1133, -3.106, 0.3764), (-0.1454, -3.106, 0.3284), (-0.1934, -3.106, 0.2963), (-0.2828, -3.147, 0.3538), (-0.25, -3.147, 0.3472), (-0.3107, -3.147, 0.3724), (-0.3293, -3.147, 0.4002), (-0.3358, -3.147, 0.433), (-0.3293, -3.147, 0.4658), (-0.3107, -3.147, 0.4937), (-0.2828, -3.147, 0.5123), (-0.25, -3.147, 0.5188), (-0.2172, -3.147, 0.5123), (-0.1893, -3.147, 0.4937), (-0.1707, -3.147, 0.4658), (-0.1642, -3.147, 0.433), (-0.1707, -3.147, 0.4002), (-0.1893, -3.147, 0.3724), (-0.2172, -3.147, 0.3538), (-0.2828, -2.862, 0.3538), (-0.25, -2.862, 0.3472), (-0.3107, -2.862, 0.3724), (-0.3293, -2.862, 0.4002), (-0.3358, -2.862, 0.433), (-0.3293, -2.862, 0.4658), (-0.3107, -2.862, 0.4937), (-0.2828, -2.862, 0.5123), (-0.25, -2.862, 0.5188), (-0.2172, -2.862, 0.5123), (-0.1893, -2.862, 0.4937), (-0.1707, -2.862, 0.4658), (-0.1642, -2.862, 0.433), (-0.1707, -2.862, 0.4002), (-0.1893, -2.862, 0.3724), (-0.2172, -2.862, 0.3538), (0.1115, -0.3179, 0.3531), (0.1764, -2.701, 0.3905), (0.09147, -0.3179, 0.4121), (0.1657, -2.701, 0.4219), (0.09555, -0.3179, 0.4744), (0.1679, -2.701, 0.455), (0.1231, -0.3179, 0.5304), (0.1826, -2.701, 0.4847), (0.17, -0.3179, 0.5715), (0.2075, -2.701, 0.5066), (0.2291, -0.3179, 0.5915), (0.2389, -2.701, 0.5173), (0.2914, -0.3179, 0.5875), (0.272, -2.701, 0.5151), (0.3473, -0.3179, 0.5599), (0.3017, -2.701, 0.5004), (0.3885, -0.3179, 0.513), (0.3236, -2.701, 0.4755), (0.4085, -0.3179, 0.4539), (0.3343, -2.701, 0.4441), (0.4045, -0.3179, 0.3916), (0.3321, -2.701, 0.411), (0.3769, -0.3179, 0.3357), (0.3174, -2.701, 0.3813), (0.33, -0.3179, 0.2945), (0.2925, -2.701, 0.3594), (0.2709, -0.3179, 0.2745), (0.2611, -2.701, 0.3488), (0.2086, -0.3179, 0.2786), (0.228, -2.701, 0.3509), (0.1527, -0.3179, 0.3062), (0.1983, -2.701, 0.3656), (0.1764, -1.285, 0.3905), (0.1657, -1.285, 0.4219), (0.1679, -1.285, 0.455), (0.1826, -1.285, 0.4847), (0.2075, -1.285, 0.5066), (0.2389, -1.285, 0.5173), (0.272, -1.285, 0.5151), (0.3017, -1.285, 0.5004), (0.3236, -1.285, 0.4755), (0.3343, -1.285, 0.4441), (0.3321, -1.285, 0.411), (0.3174, -1.285, 0.3813), (0.2925, -1.285, 0.3594), (0.2611, -1.285, 0.3488), (0.228, -1.285, 0.3509), (0.1983, -1.285, 0.3656), (0.09147, -1.203, 0.4121), (0.09555, -1.203, 0.4744), (0.1231, -1.203, 0.5304), (0.17, -1.203, 0.5715), (0.2291, -1.203, 0.5915), (0.2914, -1.203, 0.5875), (0.3473, -1.203, 0.5599), (0.3885, -1.203, 0.513), (0.4085, -1.203, 0.4539), (0.4045, -1.203, 0.3916), (0.3769, -1.203, 0.3357), (0.33, -1.203, 0.2945), (0.2709, -1.203, 0.2745), (0.2086, -1.203, 0.2786), (0.1527, -1.203, 0.3062), (0.1115, -1.203, 0.3531), (0.1033, -2.776, 0.4137), (0.1219, -2.776, 0.359), (0.1071, -2.776, 0.4713), (0.1326, -2.776, 0.5231), (0.176, -2.776, 0.5611), (0.2307, -2.776, 0.5797), (0.2883, -2.776, 0.5759), (0.3401, -2.776, 0.5504), (0.3781, -2.776, 0.507), (0.3967, -2.776, 0.4523), (0.3929, -2.776, 0.3947), (0.3674, -2.776, 0.343), (0.324, -2.776, 0.3049), (0.2693, -2.776, 0.2863), (0.2117, -2.776, 0.2901), (0.1599, -2.776, 0.3156), (0.1033, -3.106, 0.4137), (0.1219, -3.106, 0.359), (0.1071, -3.106, 0.4713), (0.1326, -3.106, 0.5231), (0.176, -3.106, 0.5611), (0.2307, -3.106, 0.5797), (0.2883, -3.106, 0.5759), (0.3401, -3.106, 0.5504), (0.3781, -3.106, 0.507), (0.3967, -3.106, 0.4523), (0.3929, -3.106, 0.3947), (0.3674, -3.106, 0.343), (0.324, -3.106, 0.3049), (0.2693, -3.106, 0.2863), (0.2117, -3.106, 0.2901), (0.1599, -3.106, 0.3156), (0.1649, -3.147, 0.4218), (0.1757, -3.147, 0.3901), (0.1671, -3.147, 0.4552), (0.1819, -3.147, 0.4852), (0.2071, -3.147, 0.5073), (0.2388, -3.147, 0.5181), (0.2722, -3.147, 0.5159), (0.3022, -3.147, 0.5011), (0.3243, -3.147, 0.4759), (0.3351, -3.147, 0.4442), (0.3329, -3.147, 0.4108), (0.3181, -3.147, 0.3808), (0.2929, -3.147, 0.3587), (0.2612, -3.147, 0.348), (0.2278, -3.147, 0.3501), (0.1978, -3.147, 0.365), (0.1649, -2.862, 0.4218), (0.1757, -2.862, 0.3901), (0.1671, -2.862, 0.4552), (0.1819, -2.862, 0.4852), (0.2071, -2.862, 0.5073), (0.2388, -2.862, 0.5181), (0.2722, -2.862, 0.5159), (0.3022, -2.862, 0.5011), (0.3243, -2.862, 0.4759), (0.3351, -2.862, 0.4442), (0.3329, -2.862, 0.4108), (0.3181, -2.862, 0.3808), (0.2929, -2.862, 0.3587), (0.2612, -2.862, 0.348), (0.2278, -2.862, 0.3501), (0.1978, -2.862, 0.365)], [], [(32, 1, 3, 33), (33, 3, 5, 34), (34, 5, 7, 35), (35, 7, 9, 36), (36, 9, 11, 37), (37, 11, 13, 38), (38, 13, 15, 39), (39, 15, 17, 40), (40, 17, 19, 41), (41, 19, 21, 42), (42, 21, 23, 43), (43, 23, 25, 44), (44, 25, 27, 45), (45, 27, 29, 46), (5, 3, 64, 66), (46, 29, 31, 47), (47, 31, 1, 32), (0, 2, 4, 6, 8, 10, 12, 14, 16, 18, 20, 22, 24, 26, 28, 30), (62, 47, 32, 63), (61, 46, 47, 62), (60, 45, 46, 61), (59, 44, 45, 60), (58, 43, 44, 59), (57, 42, 43, 58), (56, 41, 42, 57), (55, 40, 41, 56), (54, 39, 40, 55), (53, 38, 39, 54), (52, 37, 38, 53), (51, 36, 37, 52), (50, 35, 36, 51), (49, 34, 35, 50), (48, 33, 34, 49), (63, 32, 33, 48), (0, 63, 48, 2), (2, 48, 49, 4), (4, 49, 50, 6), (6, 50, 51, 8), (8, 51, 52, 10), (10, 52, 53, 12), (12, 53, 54, 14), (14, 54, 55, 16), (16, 55, 56, 18), (18, 56, 57, 20), (20, 57, 58, 22), (22, 58, 59, 24), (24, 59, 60, 26), (26, 60, 61, 28), (28, 61, 62, 30), (30, 62, 63, 0), (76, 75, 91, 92), (15, 13, 70, 71), (25, 23, 75, 76), (11, 9, 68, 69), (21, 19, 73, 74), (31, 29, 78, 79), (7, 5, 66, 67), (17, 15, 71, 72), (3, 1, 65, 64), (27, 25, 76, 77), (13, 11, 69, 70), (23, 21, 74, 75), (1, 31, 79, 65), (9, 7, 67, 68), (19, 17, 72, 73), (29, 27, 77, 78), (82, 80, 96, 98), (69, 68, 84, 85), (77, 76, 92, 93), (70, 69, 85, 86), (78, 77, 93, 94), (71, 70, 86, 87), (79, 78, 94, 95), (72, 71, 87, 88), (64, 65, 81, 80), (65, 79, 95, 81), (73, 72, 88, 89), (66, 64, 80, 82), (74, 73, 89, 90), (67, 66, 82, 83), (75, 74, 90, 91), (68, 67, 83, 84), (103, 102, 118, 119), (90, 89, 105, 106), (83, 82, 98, 99), (91, 90, 106, 107), (84, 83, 99, 100), (92, 91, 107, 108), (85, 84, 100, 101), (93, 92, 108, 109), (86, 85, 101, 102), (94, 93, 109, 110), (87, 86, 102, 103), (95, 94, 110, 111), (88, 87, 103, 104), (80, 81, 97, 96), (81, 95, 111, 97), (89, 88, 104, 105), (112, 113, 127, 126, 125, 124, 123, 122, 121, 120, 119, 118, 117, 116, 115, 114), (111, 110, 126, 127), (104, 103, 119, 120), (96, 97, 113, 112), (97, 111, 127, 113), (105, 104, 120, 121), (98, 96, 112, 114), (106, 105, 121, 122), (99, 98, 114, 115), (107, 106, 122, 123), (100, 99, 115, 116), (108, 107, 123, 124), (101, 100, 116, 117), (109, 108, 124, 125), (102, 101, 117, 118), (110, 109, 125, 126), (160, 129, 131, 161), (161, 131, 133, 162), (162, 133, 135, 163), (163, 135, 137, 164), (164, 137, 139, 165), (165, 139, 141, 166), (166, 141, 143, 167), (167, 143, 145, 168), (168, 145, 147, 169), (169, 147, 149, 170), (170, 149, 151, 171), (171, 151, 153, 172), (172, 153, 155, 173), (173, 155, 157, 174), (133, 131, 192, 194), (174, 157, 159, 175), (175, 159, 129, 160), (128, 130, 132, 134, 136, 138, 140, 142, 144, 146, 148, 150, 152, 154, 156, 158), (190, 175, 160, 191), (189, 174, 175, 190), (188, 173, 174, 189), (187, 172, 173, 188), (186, 171, 172, 187), (185, 170, 171, 186), (184, 169, 170, 185), (183, 168, 169, 184), (182, 167, 168, 183), (181, 166, 167, 182), (180, 165, 166, 181), (179, 164, 165, 180), (178, 163, 164, 179), (177, 162, 163, 178), (176, 161, 162, 177), (191, 160, 161, 176), (128, 191, 176, 130), (130, 176, 177, 132), (132, 177, 178, 134), (134, 178, 179, 136), (136, 179, 180, 138), (138, 180, 181, 140), (140, 181, 182, 142), (142, 182, 183, 144), (144, 183, 184, 146), (146, 184, 185, 148), (148, 185, 186, 150), (150, 186, 187, 152), (152, 187, 188, 154), (154, 188, 189, 156), (156, 189, 190, 158), (158, 190, 191, 128), (204, 203, 219, 220), (143, 141, 198, 199), (153, 151, 203, 204), (139, 137, 196, 197), (149, 147, 201, 202), (159, 157, 206, 207), (135, 133, 194, 195), (145, 143, 199, 200), (131, 129, 193, 192), (155, 153, 204, 205), (141, 139, 197, 198), (151, 149, 202, 203), (129, 159, 207, 193), (137, 135, 195, 196), (147, 145, 200, 201), (157, 155, 205, 206), (210, 208, 224, 226), (197, 196, 212, 213), (205, 204, 220, 221), (198, 197, 213, 214), (206, 205, 221, 222), (199, 198, 214, 215), (207, 206, 222, 223), (200, 199, 215, 216), (192, 193, 209, 208), (193, 207, 223, 209), (201, 200, 216, 217), (194, 192, 208, 210), (202, 201, 217, 218), (195, 194, 210, 211), (203, 202, 218, 219), (196, 195, 211, 212), (231, 230, 246, 247), (218, 217, 233, 234), (211, 210, 226, 227), (219, 218, 234, 235), (212, 211, 227, 228), (220, 219, 235, 236), (213, 212, 228, 229), (221, 220, 236, 237), (214, 213, 229, 230), (222, 221, 237, 238), (215, 214, 230, 231), (223, 222, 238, 239), (216, 215, 231, 232), (208, 209, 225, 224), (209, 223, 239, 225), (217, 216, 232, 233), (240, 241, 255, 254, 253, 252, 251, 250, 249, 248, 247, 246, 245, 244, 243, 242), (239, 238, 254, 255), (232, 231, 247, 248), (224, 225, 241, 240), (225, 239, 255, 241), (233, 232, 248, 249), (226, 224, 240, 242), (234, 233, 249, 250), (227, 226, 242, 243), (235, 234, 250, 251), (228, 227, 243, 244), (236, 235, 251, 252), (229, 228, 244, 245), (237, 236, 252, 253), (230, 229, 245, 246), (238, 237, 253, 254), (288, 257, 259, 289), (289, 259, 261, 290), (290, 261, 263, 291), (291, 263, 265, 292), (292, 265, 267, 293), (293, 267, 269, 294), (294, 269, 271, 295), (295, 271, 273, 296), (296, 273, 275, 297), (297, 275, 277, 298), (298, 277, 279, 299), (299, 279, 281, 300), (300, 281, 283, 301), (301, 283, 285, 302), (261, 259, 320, 322), (302, 285, 287, 303), (303, 287, 257, 288), (256, 258, 260, 262, 264, 266, 268, 270, 272, 274, 276, 278, 280, 282, 284, 286), (318, 303, 288, 319), (317, 302, 303, 318), (316, 301, 302, 317), (315, 300, 301, 316), (314, 299, 300, 315), (313, 298, 299, 314), (312, 297, 298, 313), (311, 296, 297, 312), (310, 295, 296, 311), (309, 294, 295, 310), (308, 293, 294, 309), (307, 292, 293, 308), (306, 291, 292, 307), (305, 290, 291, 306), (304, 289, 290, 305), (319, 288, 289, 304), (256, 319, 304, 258), (258, 304, 305, 260), (260, 305, 306, 262), (262, 306, 307, 264), (264, 307, 308, 266), (266, 308, 309, 268), (268, 309, 310, 270), (270, 310, 311, 272), (272, 311, 312, 274), (274, 312, 313, 276), (276, 313, 314, 278), (278, 314, 315, 280), (280, 315, 316, 282), (282, 316, 317, 284), (284, 317, 318, 286), (286, 318, 319, 256), (332, 331, 347, 348), (271, 269, 326, 327), (281, 279, 331, 332), (267, 265, 324, 325), (277, 275, 329, 330), (287, 285, 334, 335), (263, 261, 322, 323), (273, 271, 327, 328), (259, 257, 321, 320), (283, 281, 332, 333), (269, 267, 325, 326), (279, 277, 330, 331), (257, 287, 335, 321), (265, 263, 323, 324), (275, 273, 328, 329), (285, 283, 333, 334), (338, 336, 352, 354), (325, 324, 340, 341), (333, 332, 348, 349), (326, 325, 341, 342), (334, 333, 349, 350), (327, 326, 342, 343), (335, 334, 350, 351), (328, 327, 343, 344), (320, 321, 337, 336), (321, 335, 351, 337), (329, 328, 344, 345), (322, 320, 336, 338), (330, 329, 345, 346), (323, 322, 338, 339), (331, 330, 346, 347), (324, 323, 339, 340), (359, 358, 374, 375), (346, 345, 361, 362), (339, 338, 354, 355), (347, 346, 362, 363), (340, 339, 355, 356), (348, 347, 363, 364), (341, 340, 356, 357), (349, 348, 364, 365), (342, 341, 357, 358), (350, 349, 365, 366), (343, 342, 358, 359), (351, 350, 366, 367), (344, 343, 359, 360), (336, 337, 353, 352), (337, 351, 367, 353), (345, 344, 360, 361), (368, 369, 383, 382, 381, 380, 379, 378, 377, 376, 375, 374, 373, 372, 371, 370), (367, 366, 382, 383), (360, 359, 375, 376), (352, 353, 369, 368), (353, 367, 383, 369), (361, 360, 376, 377), (354, 352, 368, 370), (362, 361, 377, 378), (355, 354, 370, 371), (363, 362, 378, 379), (356, 355, 371, 372), (364, 363, 379, 380), (357, 356, 372, 373), (365, 364, 380, 381), (358, 357, 373, 374), (366, 365, 381, 382), (416, 385, 387, 417), (417, 387, 389, 418), (418, 389, 391, 419), (419, 391, 393, 420), (420, 393, 395, 421), (421, 395, 397, 422), (422, 397, 399, 423), (423, 399, 401, 424), (424, 401, 403, 425), (425, 403, 405, 426), (426, 405, 407, 427), (427, 407, 409, 428), (428, 409, 411, 429), (429, 411, 413, 430), (389, 387, 448, 450), (430, 413, 415, 431), (431, 415, 385, 416), (384, 386, 388, 390, 392, 394, 396, 398, 400, 402, 404, 406, 408, 410, 412, 414), (446, 431, 416, 447), (445, 430, 431, 446), (444, 429, 430, 445), (443, 428, 429, 444), (442, 427, 428, 443), (441, 426, 427, 442), (440, 425, 426, 441), (439, 424, 425, 440), (438, 423, 424, 439), (437, 422, 423, 438), (436, 421, 422, 437), (435, 420, 421, 436), (434, 419, 420, 435), (433, 418, 419, 434), (432, 417, 418, 433), (447, 416, 417, 432), (384, 447, 432, 386), (386, 432, 433, 388), (388, 433, 434, 390), (390, 434, 435, 392), (392, 435, 436, 394), (394, 436, 437, 396), (396, 437, 438, 398), (398, 438, 439, 400), (400, 439, 440, 402), (402, 440, 441, 404), (404, 441, 442, 406), (406, 442, 443, 408), (408, 443, 444, 410), (410, 444, 445, 412), (412, 445, 446, 414), (414, 446, 447, 384), (460, 459, 475, 476), (399, 397, 454, 455), (409, 407, 459, 460), (395, 393, 452, 453), (405, 403, 457, 458), (415, 413, 462, 463), (391, 389, 450, 451), (401, 399, 455, 456), (387, 385, 449, 448), (411, 409, 460, 461), (397, 395, 453, 454), (407, 405, 458, 459), (385, 415, 463, 449), (393, 391, 451, 452), (403, 401, 456, 457), (413, 411, 461, 462), (466, 464, 480, 482), (453, 452, 468, 469), (461, 460, 476, 477), (454, 453, 469, 470), (462, 461, 477, 478), (455, 454, 470, 471), (463, 462, 478, 479), (456, 455, 471, 472), (448, 449, 465, 464), (449, 463, 479, 465), (457, 456, 472, 473), (450, 448, 464, 466), (458, 457, 473, 474), (451, 450, 466, 467), (459, 458, 474, 475), (452, 451, 467, 468), (487, 486, 502, 503), (474, 473, 489, 490), (467, 466, 482, 483), (475, 474, 490, 491), (468, 467, 483, 484), (476, 475, 491, 492), (469, 468, 484, 485), (477, 476, 492, 493), (470, 469, 485, 486), (478, 477, 493, 494), (471, 470, 486, 487), (479, 478, 494, 495), (472, 471, 487, 488), (464, 465, 481, 480), (465, 479, 495, 481), (473, 472, 488, 489), (496, 497, 511, 510, 509, 508, 507, 506, 505, 504, 503, 502, 501, 500, 499, 498), (495, 494, 510, 511), (488, 487, 503, 504), (480, 481, 497, 496), (481, 495, 511, 497), (489, 488, 504, 505), (482, 480, 496, 498), (490, 489, 505, 506), (483, 482, 498, 499), (491, 490, 506, 507), (484, 483, 499, 500), (492, 491, 507, 508), (485, 484, 500, 501), (493, 492, 508, 509), (486, 485, 501, 502), (494, 493, 509, 510), (544, 513, 515, 545), (545, 515, 517, 546), (546, 517, 519, 547), (547, 519, 521, 548), (548, 521, 523, 549), (549, 523, 525, 550), (550, 525, 527, 551), (551, 527, 529, 552), (552, 529, 531, 553), (553, 531, 533, 554), (554, 533, 535, 555), (555, 535, 537, 556), (556, 537, 539, 557), (557, 539, 541, 558), (517, 515, 576, 578), (558, 541, 543, 559), (559, 543, 513, 544), (512, 514, 516, 518, 520, 522, 524, 526, 528, 530, 532, 534, 536, 538, 540, 542), (574, 559, 544, 575), (573, 558, 559, 574), (572, 557, 558, 573), (571, 556, 557, 572), (570, 555, 556, 571), (569, 554, 555, 570), (568, 553, 554, 569), (567, 552, 553, 568), (566, 551, 552, 567), (565, 550, 551, 566), (564, 549, 550, 565), (563, 548, 549, 564), (562, 547, 548, 563), (561, 546, 547, 562), (560, 545, 546, 561), (575, 544, 545, 560), (512, 575, 560, 514), (514, 560, 561, 516), (516, 561, 562, 518), (518, 562, 563, 520), (520, 563, 564, 522), (522, 564, 565, 524), (524, 565, 566, 526), (526, 566, 567, 528), (528, 567, 568, 530), (530, 568, 569, 532), (532, 569, 570, 534), (534, 570, 571, 536), (536, 571, 572, 538), (538, 572, 573, 540), (540, 573, 574, 542), (542, 574, 575, 512), (588, 587, 603, 604), (527, 525, 582, 583), (537, 535, 587, 588), (523, 521, 580, 581), (533, 531, 585, 586), (543, 541, 590, 591), (519, 517, 578, 579), (529, 527, 583, 584), (515, 513, 577, 576), (539, 537, 588, 589), (525, 523, 581, 582), (535, 533, 586, 587), (513, 543, 591, 577), (521, 519, 579, 580), (531, 529, 584, 585), (541, 539, 589, 590), (594, 592, 608, 610), (581, 580, 596, 597), (589, 588, 604, 605), (582, 581, 597, 598), (590, 589, 605, 606), (583, 582, 598, 599), (591, 590, 606, 607), (584, 583, 599, 600), (576, 577, 593, 592), (577, 591, 607, 593), (585, 584, 600, 601), (578, 576, 592, 594), (586, 585, 601, 602), (579, 578, 594, 595), (587, 586, 602, 603), (580, 579, 595, 596), (615, 614, 630, 631), (602, 601, 617, 618), (595, 594, 610, 611), (603, 602, 618, 619), (596, 595, 611, 612), (604, 603, 619, 620), (597, 596, 612, 613), (605, 604, 620, 621), (598, 597, 613, 614), (606, 605, 621, 622), (599, 598, 614, 615), (607, 606, 622, 623), (600, 599, 615, 616), (592, 593, 609, 608), (593, 607, 623, 609), (601, 600, 616, 617), (624, 625, 639, 638, 637, 636, 635, 634, 633, 632, 631, 630, 629, 628, 627, 626), (623, 622, 638, 639), (616, 615, 631, 632), (608, 609, 625, 624), (609, 623, 639, 625), (617, 616, 632, 633), (610, 608, 624, 626), (618, 617, 633, 634), (611, 610, 626, 627), (619, 618, 634, 635), (612, 611, 627, 628), (620, 619, 635, 636), (613, 612, 628, 629), (621, 620, 636, 637), (614, 613, 629, 630), (622, 621, 637, 638), (672, 641, 643, 673), (673, 643, 645, 674), (674, 645, 647, 675), (675, 647, 649, 676), (676, 649, 651, 677), (677, 651, 653, 678), (678, 653, 655, 679), (679, 655, 657, 680), (680, 657, 659, 681), (681, 659, 661, 682), (682, 661, 663, 683), (683, 663, 665, 684), (684, 665, 667, 685), (685, 667, 669, 686), (645, 643, 704, 706), (686, 669, 671, 687), (687, 671, 641, 672), (640, 642, 644, 646, 648, 650, 652, 654, 656, 658, 660, 662, 664, 666, 668, 670), (702, 687, 672, 703), (701, 686, 687, 702), (700, 685, 686, 701), (699, 684, 685, 700), (698, 683, 684, 699), (697, 682, 683, 698), (696, 681, 682, 697), (695, 680, 681, 696), (694, 679, 680, 695), (693, 678, 679, 694), (692, 677, 678, 693), (691, 676, 677, 692), (690, 675, 676, 691), (689, 674, 675, 690), (688, 673, 674, 689), (703, 672, 673, 688), (640, 703, 688, 642), (642, 688, 689, 644), (644, 689, 690, 646), (646, 690, 691, 648), (648, 691, 692, 650), (650, 692, 693, 652), (652, 693, 694, 654), (654, 694, 695, 656), (656, 695, 696, 658), (658, 696, 697, 660), (660, 697, 698, 662), (662, 698, 699, 664), (664, 699, 700, 666), (666, 700, 701, 668), (668, 701, 702, 670), (670, 702, 703, 640), (716, 715, 731, 732), (655, 653, 710, 711), (665, 663, 715, 716), (651, 649, 708, 709), (661, 659, 713, 714), (671, 669, 718, 719), (647, 645, 706, 707), (657, 655, 711, 712), (643, 641, 705, 704), (667, 665, 716, 717), (653, 651, 709, 710), (663, 661, 714, 715), (641, 671, 719, 705), (649, 647, 707, 708), (659, 657, 712, 713), (669, 667, 717, 718), (722, 720, 736, 738), (709, 708, 724, 725), (717, 716, 732, 733), (710, 709, 725, 726), (718, 717, 733, 734), (711, 710, 726, 727), (719, 718, 734, 735), (712, 711, 727, 728), (704, 705, 721, 720), (705, 719, 735, 721), (713, 712, 728, 729), (706, 704, 720, 722), (714, 713, 729, 730), (707, 706, 722, 723), (715, 714, 730, 731), (708, 707, 723, 724), (743, 742, 758, 759), (730, 729, 745, 746), (723, 722, 738, 739), (731, 730, 746, 747), (724, 723, 739, 740), (732, 731, 747, 748), (725, 724, 740, 741), (733, 732, 748, 749), (726, 725, 741, 742), (734, 733, 749, 750), (727, 726, 742, 743), (735, 734, 750, 751), (728, 727, 743, 744), (720, 721, 737, 736), (721, 735, 751, 737), (729, 728, 744, 745), (752, 753, 767, 766, 765, 764, 763, 762, 761, 760, 759, 758, 757, 756, 755, 754), (751, 750, 766, 767), (744, 743, 759, 760), (736, 737, 753, 752), (737, 751, 767, 753), (745, 744, 760, 761), (738, 736, 752, 754), (746, 745, 761, 762), (739, 738, 754, 755), (747, 746, 762, 763), (740, 739, 755, 756), (748, 747, 763, 764), (741, 740, 756, 757), (749, 748, 764, 765), (742, 741, 757, 758), (750, 749, 765, 766)])
_uv = me_cylinder_001.uv_layers.new(name='UVMap')
_uv.uv.foreach_set('vector', [1.0, 0.75, 1.0, 1.0, 0.9375, 1.0, 0.9375, 0.75, 0.9375, 0.75, 0.9375, 1.0, 0.875, 1.0, 0.875, 0.75, 0.875, 0.75, 0.875, 1.0, 0.8125, 1.0, 0.8125, 0.75, 0.8125, 0.75, 0.8125, 1.0, 0.75, 1.0, 0.75, 0.75, 0.75, 0.75, 0.75, 1.0, 0.6875, 1.0, 0.6875, 0.75, 0.6875, 0.75, 0.6875, 1.0, 0.625, 1.0, 0.625, 0.75, 0.625, 0.75, 0.625, 1.0, 0.5625, 1.0, 0.5625, 0.75, 0.5625, 0.75, 0.5625, 1.0, 0.5, 1.0, 0.5, 0.75, 0.5, 0.75, 0.5, 1.0, 0.4375, 1.0, 0.4375, 0.75, 0.4375, 0.75, 0.4375, 1.0, 0.375, 1.0, 0.375, 0.75, 0.375, 0.75, 0.375, 1.0, 0.3125, 1.0, 0.3125, 0.75, 0.3125, 0.75, 0.3125, 1.0, 0.25, 1.0, 0.25, 0.75, 0.25, 0.75, 0.25, 1.0, 0.1875, 1.0, 0.1875, 0.75, 0.1875, 0.75, 0.1875, 1.0, 0.125, 1.0, 0.125, 0.75, 0.875, 1.0, 0.9375, 1.0, 0.9375, 1.0, 0.875, 1.0, 0.125, 0.75, 0.125, 1.0, 0.0625, 1.0, 0.0625, 0.75, 0.0625, 0.75, 0.0625, 1.0, 0.0, 1.0, 0.0, 0.75, 0.75, 0.49, 0.8418, 0.4717, 0.9197, 0.4197, 0.9717, 0.3418, 0.99, 0.25, 0.9717, 0.1582, 0.9197, 0.08029, 0.8418, 0.02827, 0.75, 0.01, 0.6582, 0.02827, 0.5803, 0.08029, 0.5283, 0.1582, 0.51, 0.25, 0.5283, 0.3418, 0.5803, 0.4197, 0.6582, 0.4717, 0.0625, 0.7354, 0.0625, 0.75, 0.0, 0.75, 0.0, 0.7354, 0.125, 0.7354, 0.125, 0.75, 0.0625, 0.75, 0.0625, 0.7354, 0.1875, 0.7354, 0.1875, 0.75, 0.125, 0.75, 0.125, 0.7354, 0.25, 0.7354, 0.25, 0.75, 0.1875, 0.75, 0.1875, 0.7354, 0.3125, 0.7354, 0.3125, 0.75, 0.25, 0.75, 0.25, 0.7354, 0.375, 0.7354, 0.375, 0.75, 0.3125, 0.75, 0.3125, 0.7354, 0.4375, 0.7354, 0.4375, 0.75, 0.375, 0.75, 0.375, 0.7354, 0.5, 0.7354, 0.5, 0.75, 0.4375, 0.75, 0.4375, 0.7354, 0.5625, 0.7354, 0.5625, 0.75, 0.5, 0.75, 0.5, 0.7354, 0.625, 0.7354, 0.625, 0.75, 0.5625, 0.75, 0.5625, 0.7354, 0.6875, 0.7354, 0.6875, 0.75, 0.625, 0.75, 0.625, 0.7354, 0.75, 0.7354, 0.75, 0.75, 0.6875, 0.75, 0.6875, 0.7354, 0.8125, 0.7354, 0.8125, 0.75, 0.75, 0.75, 0.75, 0.7354, 0.875, 0.7354, 0.875, 0.75, 0.8125, 0.75, 0.8125, 0.7354, 0.9375, 0.7354, 0.9375, 0.75, 0.875, 0.75, 0.875, 0.7354, 1.0, 0.7354, 1.0, 0.75, 0.9375, 0.75, 0.9375, 0.7354, 1.0, 0.5, 1.0, 0.7354, 0.9375, 0.7354, 0.9375, 0.5, 0.9375, 0.5, 0.9375, 0.7354, 0.875, 0.7354, 0.875, 0.5, 0.875, 0.5, 0.875, 0.7354, 0.8125, 0.7354, 0.8125, 0.5, 0.8125, 0.5, 0.8125, 0.7354, 0.75, 0.7354, 0.75, 0.5, 0.75, 0.5, 0.75, 0.7354, 0.6875, 0.7354, 0.6875, 0.5, 0.6875, 0.5, 0.6875, 0.7354, 0.625, 0.7354, 0.625, 0.5, 0.625, 0.5, 0.625, 0.7354, 0.5625, 0.7354, 0.5625, 0.5, 0.5625, 0.5, 0.5625, 0.7354, 0.5, 0.7354, 0.5, 0.5, 0.5, 0.5, 0.5, 0.7354, 0.4375, 0.7354, 0.4375, 0.5, 0.4375, 0.5, 0.4375, 0.7354, 0.375, 0.7354, 0.375, 0.5, 0.375, 0.5, 0.375, 0.7354, 0.3125, 0.7354, 0.3125, 0.5, 0.3125, 0.5, 0.3125, 0.7354, 0.25, 0.7354, 0.25, 0.5, 0.25, 0.5, 0.25, 0.7354, 0.1875, 0.7354, 0.1875, 0.5, 0.1875, 0.5, 0.1875, 0.7354, 0.125, 0.7354, 0.125, 0.5, 0.125, 0.5, 0.125, 0.7354, 0.0625, 0.7354, 0.0625, 0.5, 0.0625, 0.5, 0.0625, 0.7354, 0.0, 0.7354, 0.0, 0.5, 0.25, 1.0, 0.3125, 1.0, 0.3125, 1.0, 0.25, 1.0, 0.5625, 1.0, 0.625, 1.0, 0.625, 1.0, 0.5625, 1.0, 0.25, 1.0, 0.3125, 1.0, 0.3125, 1.0, 0.25, 1.0, 0.6875, 1.0, 0.75, 1.0, 0.75, 1.0, 0.6875, 1.0, 0.375, 1.0, 0.4375, 1.0, 0.4375, 1.0, 0.375, 1.0, 0.0625, 1.0, 0.125, 1.0, 0.125, 1.0, 0.0625, 1.0, 0.8125, 1.0, 0.875, 1.0, 0.875, 1.0, 0.8125, 1.0, 0.5, 1.0, 0.5625, 1.0, 0.5625, 1.0, 0.5, 1.0, 0.9375, 1.0, 1.0, 1.0, 1.0, 1.0, 0.9375, 1.0, 0.1875, 1.0, 0.25, 1.0, 0.25, 1.0, 0.1875, 1.0, 0.625, 1.0, 0.6875, 1.0, 0.6875, 1.0, 0.625, 1.0, 0.3125, 1.0, 0.375, 1.0, 0.375, 1.0, 0.3125, 1.0, 0.0, 1.0, 0.0625, 1.0, 0.0625, 1.0, 0.0, 1.0, 0.75, 1.0, 0.8125, 1.0, 0.8125, 1.0, 0.75, 1.0, 0.4375, 1.0, 0.5, 1.0, 0.5, 1.0, 0.4375, 1.0, 0.125, 1.0, 0.1875, 1.0, 0.1875, 1.0, 0.125, 1.0, 0.875, 1.0, 0.9375, 1.0, 0.9375, 1.0, 0.875, 1.0, 0.6875, 1.0, 0.75, 1.0, 0.75, 1.0, 0.6875, 1.0, 0.1875, 1.0, 0.25, 1.0, 0.25, 1.0, 0.1875, 1.0, 0.625, 1.0, 0.6875, 1.0, 0.6875, 1.0, 0.625, 1.0, 0.125, 1.0, 0.1875, 1.0, 0.1875, 1.0, 0.125, 1.0, 0.5625, 1.0, 0.625, 1.0, 0.625, 1.0, 0.5625, 1.0, 0.0625, 1.0, 0.125, 1.0, 0.125, 1.0, 0.0625, 1.0, 0.5, 1.0, 0.5625, 1.0, 0.5625, 1.0, 0.5, 1.0, 0.9375, 1.0, 1.0, 1.0, 1.0, 1.0, 0.9375, 1.0, 0.0, 1.0, 0.0625, 1.0, 0.0625, 1.0, 0.0, 1.0, 0.4375, 1.0, 0.5, 1.0, 0.5, 1.0, 0.4375, 1.0, 0.875, 1.0, 0.9375, 1.0, 0.9375, 1.0, 0.875, 1.0, 0.375, 1.0, 0.4375, 1.0, 0.4375, 1.0, 0.375, 1.0, 0.8125, 1.0, 0.875, 1.0, 0.875, 1.0, 0.8125, 1.0, 0.3125, 1.0, 0.375, 1.0, 0.375, 1.0, 0.3125, 1.0, 0.75, 1.0, 0.8125, 1.0, 0.8125, 1.0, 0.75, 1.0, 0.5625, 1.0, 0.625, 1.0, 0.625, 1.0, 0.5625, 1.0, 0.375, 1.0, 0.4375, 1.0, 0.4375, 1.0, 0.375, 1.0, 0.8125, 1.0, 0.875, 1.0, 0.875, 1.0, 0.8125, 1.0, 0.3125, 1.0, 0.375, 1.0, 0.375, 1.0, 0.3125, 1.0, 0.75, 1.0, 0.8125, 1.0, 0.8125, 1.0, 0.75, 1.0, 0.25, 1.0, 0.3125, 1.0, 0.3125, 1.0, 0.25, 1.0, 0.6875, 1.0, 0.75, 1.0, 0.75, 1.0, 0.6875, 1.0, 0.1875, 1.0, 0.25, 1.0, 0.25, 1.0, 0.1875, 1.0, 0.625, 1.0, 0.6875, 1.0, 0.6875, 1.0, 0.625, 1.0, 0.125, 1.0, 0.1875, 1.0, 0.1875, 1.0, 0.125, 1.0, 0.5625, 1.0, 0.625, 1.0, 0.625, 1.0, 0.5625, 1.0, 0.0625, 1.0, 0.125, 1.0, 0.125, 1.0, 0.0625, 1.0, 0.5, 1.0, 0.5625, 1.0, 0.5625, 1.0, 0.5, 1.0, 0.9375, 1.0, 1.0, 1.0, 1.0, 1.0, 0.9375, 1.0, 0.0, 1.0, 0.0625, 1.0, 0.0625, 1.0, 0.0, 1.0, 0.4375, 1.0, 0.5, 1.0, 0.5, 1.0, 0.4375, 1.0, 0.3418, 0.4717, 0.25, 0.49, 0.1582, 0.4717, 0.08029, 0.4197, 0.02827, 0.3418, 0.01, 0.25, 0.02827, 0.1582, 0.08029, 0.08029, 0.1582, 0.02827, 0.25, 0.01, 0.3418, 0.02827, 0.4197, 0.08029, 0.4717, 0.1582, 0.49, 0.25, 0.4717, 0.3418, 0.4197, 0.4197, 0.0625, 1.0, 0.125, 1.0, 0.125, 1.0, 0.0625, 1.0, 0.5, 1.0, 0.5625, 1.0, 0.5625, 1.0, 0.5, 1.0, 0.9375, 1.0, 1.0, 1.0, 1.0, 1.0, 0.9375, 1.0, 0.0, 1.0, 0.0625, 1.0, 0.0625, 1.0, 0.0, 1.0, 0.4375, 1.0, 0.5, 1.0, 0.5, 1.0, 0.4375, 1.0, 0.875, 1.0, 0.9375, 1.0, 0.9375, 1.0, 0.875, 1.0, 0.375, 1.0, 0.4375, 1.0, 0.4375, 1.0, 0.375, 1.0, 0.8125, 1.0, 0.875, 1.0, 0.875, 1.0, 0.8125, 1.0, 0.3125, 1.0, 0.375, 1.0, 0.375, 1.0, 0.3125, 1.0, 0.75, 1.0, 0.8125, 1.0, 0.8125, 1.0, 0.75, 1.0, 0.25, 1.0, 0.3125, 1.0, 0.3125, 1.0, 0.25, 1.0, 0.6875, 1.0, 0.75, 1.0, 0.75, 1.0, 0.6875, 1.0, 0.1875, 1.0, 0.25, 1.0, 0.25, 1.0, 0.1875, 1.0, 0.625, 1.0, 0.6875, 1.0, 0.6875, 1.0, 0.625, 1.0, 0.125, 1.0, 0.1875, 1.0, 0.1875, 1.0, 0.125, 1.0, 1.0, 0.75, 1.0, 1.0, 0.9375, 1.0, 0.9375, 0.75, 0.9375, 0.75, 0.9375, 1.0, 0.875, 1.0, 0.875, 0.75, 0.875, 0.75, 0.875, 1.0, 0.8125, 1.0, 0.8125, 0.75, 0.8125, 0.75, 0.8125, 1.0, 0.75, 1.0, 0.75, 0.75, 0.75, 0.75, 0.75, 1.0, 0.6875, 1.0, 0.6875, 0.75, 0.6875, 0.75, 0.6875, 1.0, 0.625, 1.0, 0.625, 0.75, 0.625, 0.75, 0.625, 1.0, 0.5625, 1.0, 0.5625, 0.75, 0.5625, 0.75, 0.5625, 1.0, 0.5, 1.0, 0.5, 0.75, 0.5, 0.75, 0.5, 1.0, 0.4375, 1.0, 0.4375, 0.75, 0.4375, 0.75, 0.4375, 1.0, 0.375, 1.0, 0.375, 0.75, 0.375, 0.75, 0.375, 1.0, 0.3125, 1.0, 0.3125, 0.75, 0.3125, 0.75, 0.3125, 1.0, 0.25, 1.0, 0.25, 0.75, 0.25, 0.75, 0.25, 1.0, 0.1875, 1.0, 0.1875, 0.75, 0.1875, 0.75, 0.1875, 1.0, 0.125, 1.0, 0.125, 0.75, 0.875, 1.0, 0.9375, 1.0, 0.9375, 1.0, 0.875, 1.0, 0.125, 0.75, 0.125, 1.0, 0.0625, 1.0, 0.0625, 0.75, 0.0625, 0.75, 0.0625, 1.0, 0.0, 1.0, 0.0, 0.75, 0.75, 0.49, 0.8418, 0.4717, 0.9197, 0.4197, 0.9717, 0.3418, 0.99, 0.25, 0.9717, 0.1582, 0.9197, 0.08029, 0.8418, 0.02827, 0.75, 0.01, 0.6582, 0.02827, 0.5803, 0.08029, 0.5283, 0.1582, 0.51, 0.25, 0.5283, 0.3418, 0.5803, 0.4197, 0.6582, 0.4717, 0.0625, 0.7354, 0.0625, 0.75, 0.0, 0.75, 0.0, 0.7354, 0.125, 0.7354, 0.125, 0.75, 0.0625, 0.75, 0.0625, 0.7354, 0.1875, 0.7354, 0.1875, 0.75, 0.125, 0.75, 0.125, 0.7354, 0.25, 0.7354, 0.25, 0.75, 0.1875, 0.75, 0.1875, 0.7354, 0.3125, 0.7354, 0.3125, 0.75, 0.25, 0.75, 0.25, 0.7354, 0.375, 0.7354, 0.375, 0.75, 0.3125, 0.75, 0.3125, 0.7354, 0.4375, 0.7354, 0.4375, 0.75, 0.375, 0.75, 0.375, 0.7354, 0.5, 0.7354, 0.5, 0.75, 0.4375, 0.75, 0.4375, 0.7354, 0.5625, 0.7354, 0.5625, 0.75, 0.5, 0.75, 0.5, 0.7354, 0.625, 0.7354, 0.625, 0.75, 0.5625, 0.75, 0.5625, 0.7354, 0.6875, 0.7354, 0.6875, 0.75, 0.625, 0.75, 0.625, 0.7354, 0.75, 0.7354, 0.75, 0.75, 0.6875, 0.75, 0.6875, 0.7354, 0.8125, 0.7354, 0.8125, 0.75, 0.75, 0.75, 0.75, 0.7354, 0.875, 0.7354, 0.875, 0.75, 0.8125, 0.75, 0.8125, 0.7354, 0.9375, 0.7354, 0.9375, 0.75, 0.875, 0.75, 0.875, 0.7354, 1.0, 0.7354, 1.0, 0.75, 0.9375, 0.75, 0.9375, 0.7354, 1.0, 0.5, 1.0, 0.7354, 0.9375, 0.7354, 0.9375, 0.5, 0.9375, 0.5, 0.9375, 0.7354, 0.875, 0.7354, 0.875, 0.5, 0.875, 0.5, 0.875, 0.7354, 0.8125, 0.7354, 0.8125, 0.5, 0.8125, 0.5, 0.8125, 0.7354, 0.75, 0.7354, 0.75, 0.5, 0.75, 0.5, 0.75, 0.7354, 0.6875, 0.7354, 0.6875, 0.5, 0.6875, 0.5, 0.6875, 0.7354, 0.625, 0.7354, 0.625, 0.5, 0.625, 0.5, 0.625, 0.7354, 0.5625, 0.7354, 0.5625, 0.5, 0.5625, 0.5, 0.5625, 0.7354, 0.5, 0.7354, 0.5, 0.5, 0.5, 0.5, 0.5, 0.7354, 0.4375, 0.7354, 0.4375, 0.5, 0.4375, 0.5, 0.4375, 0.7354, 0.375, 0.7354, 0.375, 0.5, 0.375, 0.5, 0.375, 0.7354, 0.3125, 0.7354, 0.3125, 0.5, 0.3125, 0.5, 0.3125, 0.7354, 0.25, 0.7354, 0.25, 0.5, 0.25, 0.5, 0.25, 0.7354, 0.1875, 0.7354, 0.1875, 0.5, 0.1875, 0.5, 0.1875, 0.7354, 0.125, 0.7354, 0.125, 0.5, 0.125, 0.5, 0.125, 0.7354, 0.0625, 0.7354, 0.0625, 0.5, 0.0625, 0.5, 0.0625, 0.7354, 0.0, 0.7354, 0.0, 0.5, 0.25, 1.0, 0.3125, 1.0, 0.3125, 1.0, 0.25, 1.0, 0.5625, 1.0, 0.625, 1.0, 0.625, 1.0, 0.5625, 1.0, 0.25, 1.0, 0.3125, 1.0, 0.3125, 1.0, 0.25, 1.0, 0.6875, 1.0, 0.75, 1.0, 0.75, 1.0, 0.6875, 1.0, 0.375, 1.0, 0.4375, 1.0, 0.4375, 1.0, 0.375, 1.0, 0.0625, 1.0, 0.125, 1.0, 0.125, 1.0, 0.0625, 1.0, 0.8125, 1.0, 0.875, 1.0, 0.875, 1.0, 0.8125, 1.0, 0.5, 1.0, 0.5625, 1.0, 0.5625, 1.0, 0.5, 1.0, 0.9375, 1.0, 1.0, 1.0, 1.0, 1.0, 0.9375, 1.0, 0.1875, 1.0, 0.25, 1.0, 0.25, 1.0, 0.1875, 1.0, 0.625, 1.0, 0.6875, 1.0, 0.6875, 1.0, 0.625, 1.0, 0.3125, 1.0, 0.375, 1.0, 0.375, 1.0, 0.3125, 1.0, 0.0, 1.0, 0.0625, 1.0, 0.0625, 1.0, 0.0, 1.0, 0.75, 1.0, 0.8125, 1.0, 0.8125, 1.0, 0.75, 1.0, 0.4375, 1.0, 0.5, 1.0, 0.5, 1.0, 0.4375, 1.0, 0.125, 1.0, 0.1875, 1.0, 0.1875, 1.0, 0.125, 1.0, 0.875, 1.0, 0.9375, 1.0, 0.9375, 1.0, 0.875, 1.0, 0.6875, 1.0, 0.75, 1.0, 0.75, 1.0, 0.6875, 1.0, 0.1875, 1.0, 0.25, 1.0, 0.25, 1.0, 0.1875, 1.0, 0.625, 1.0, 0.6875, 1.0, 0.6875, 1.0, 0.625, 1.0, 0.125, 1.0, 0.1875, 1.0, 0.1875, 1.0, 0.125, 1.0, 0.5625, 1.0, 0.625, 1.0, 0.625, 1.0, 0.5625, 1.0, 0.0625, 1.0, 0.125, 1.0, 0.125, 1.0, 0.0625, 1.0, 0.5, 1.0, 0.5625, 1.0, 0.5625, 1.0, 0.5, 1.0, 0.9375, 1.0, 1.0, 1.0, 1.0, 1.0, 0.9375, 1.0, 0.0, 1.0, 0.0625, 1.0, 0.0625, 1.0, 0.0, 1.0, 0.4375, 1.0, 0.5, 1.0, 0.5, 1.0, 0.4375, 1.0, 0.875, 1.0, 0.9375, 1.0, 0.9375, 1.0, 0.875, 1.0, 0.375, 1.0, 0.4375, 1.0, 0.4375, 1.0, 0.375, 1.0, 0.8125, 1.0, 0.875, 1.0, 0.875, 1.0, 0.8125, 1.0, 0.3125, 1.0, 0.375, 1.0, 0.375, 1.0, 0.3125, 1.0, 0.75, 1.0, 0.8125, 1.0, 0.8125, 1.0, 0.75, 1.0, 0.5625, 1.0, 0.625, 1.0, 0.625, 1.0, 0.5625, 1.0, 0.375, 1.0, 0.4375, 1.0, 0.4375, 1.0, 0.375, 1.0, 0.8125, 1.0, 0.875, 1.0, 0.875, 1.0, 0.8125, 1.0, 0.3125, 1.0, 0.375, 1.0, 0.375, 1.0, 0.3125, 1.0, 0.75, 1.0, 0.8125, 1.0, 0.8125, 1.0, 0.75, 1.0, 0.25, 1.0, 0.3125, 1.0, 0.3125, 1.0, 0.25, 1.0, 0.6875, 1.0, 0.75, 1.0, 0.75, 1.0, 0.6875, 1.0, 0.1875, 1.0, 0.25, 1.0, 0.25, 1.0, 0.1875, 1.0, 0.625, 1.0, 0.6875, 1.0, 0.6875, 1.0, 0.625, 1.0, 0.125, 1.0, 0.1875, 1.0, 0.1875, 1.0, 0.125, 1.0, 0.5625, 1.0, 0.625, 1.0, 0.625, 1.0, 0.5625, 1.0, 0.0625, 1.0, 0.125, 1.0, 0.125, 1.0, 0.0625, 1.0, 0.5, 1.0, 0.5625, 1.0, 0.5625, 1.0, 0.5, 1.0, 0.9375, 1.0, 1.0, 1.0, 1.0, 1.0, 0.9375, 1.0, 0.0, 1.0, 0.0625, 1.0, 0.0625, 1.0, 0.0, 1.0, 0.4375, 1.0, 0.5, 1.0, 0.5, 1.0, 0.4375, 1.0, 0.3418, 0.4717, 0.25, 0.49, 0.1582, 0.4717, 0.08029, 0.4197, 0.02827, 0.3418, 0.01, 0.25, 0.02827, 0.1582, 0.08029, 0.08029, 0.1582, 0.02827, 0.25, 0.01, 0.3418, 0.02827, 0.4197, 0.08029, 0.4717, 0.1582, 0.49, 0.25, 0.4717, 0.3418, 0.4197, 0.4197, 0.0625, 1.0, 0.125, 1.0, 0.125, 1.0, 0.0625, 1.0, 0.5, 1.0, 0.5625, 1.0, 0.5625, 1.0, 0.5, 1.0, 0.9375, 1.0, 1.0, 1.0, 1.0, 1.0, 0.9375, 1.0, 0.0, 1.0, 0.0625, 1.0, 0.0625, 1.0, 0.0, 1.0, 0.4375, 1.0, 0.5, 1.0, 0.5, 1.0, 0.4375, 1.0, 0.875, 1.0, 0.9375, 1.0, 0.9375, 1.0, 0.875, 1.0, 0.375, 1.0, 0.4375, 1.0, 0.4375, 1.0, 0.375, 1.0, 0.8125, 1.0, 0.875, 1.0, 0.875, 1.0, 0.8125, 1.0, 0.3125, 1.0, 0.375, 1.0, 0.375, 1.0, 0.3125, 1.0, 0.75, 1.0, 0.8125, 1.0, 0.8125, 1.0, 0.75, 1.0, 0.25, 1.0, 0.3125, 1.0, 0.3125, 1.0, 0.25, 1.0, 0.6875, 1.0, 0.75, 1.0, 0.75, 1.0, 0.6875, 1.0, 0.1875, 1.0, 0.25, 1.0, 0.25, 1.0, 0.1875, 1.0, 0.625, 1.0, 0.6875, 1.0, 0.6875, 1.0, 0.625, 1.0, 0.125, 1.0, 0.1875, 1.0, 0.1875, 1.0, 0.125, 1.0, 1.0, 0.75, 1.0, 1.0, 0.9375, 1.0, 0.9375, 0.75, 0.9375, 0.75, 0.9375, 1.0, 0.875, 1.0, 0.875, 0.75, 0.875, 0.75, 0.875, 1.0, 0.8125, 1.0, 0.8125, 0.75, 0.8125, 0.75, 0.8125, 1.0, 0.75, 1.0, 0.75, 0.75, 0.75, 0.75, 0.75, 1.0, 0.6875, 1.0, 0.6875, 0.75, 0.6875, 0.75, 0.6875, 1.0, 0.625, 1.0, 0.625, 0.75, 0.625, 0.75, 0.625, 1.0, 0.5625, 1.0, 0.5625, 0.75, 0.5625, 0.75, 0.5625, 1.0, 0.5, 1.0, 0.5, 0.75, 0.5, 0.75, 0.5, 1.0, 0.4375, 1.0, 0.4375, 0.75, 0.4375, 0.75, 0.4375, 1.0, 0.375, 1.0, 0.375, 0.75, 0.375, 0.75, 0.375, 1.0, 0.3125, 1.0, 0.3125, 0.75, 0.3125, 0.75, 0.3125, 1.0, 0.25, 1.0, 0.25, 0.75, 0.25, 0.75, 0.25, 1.0, 0.1875, 1.0, 0.1875, 0.75, 0.1875, 0.75, 0.1875, 1.0, 0.125, 1.0, 0.125, 0.75, 0.875, 1.0, 0.9375, 1.0, 0.9375, 1.0, 0.875, 1.0, 0.125, 0.75, 0.125, 1.0, 0.0625, 1.0, 0.0625, 0.75, 0.0625, 0.75, 0.0625, 1.0, 0.0, 1.0, 0.0, 0.75, 0.75, 0.49, 0.8418, 0.4717, 0.9197, 0.4197, 0.9717, 0.3418, 0.99, 0.25, 0.9717, 0.1582, 0.9197, 0.08029, 0.8418, 0.02827, 0.75, 0.01, 0.6582, 0.02827, 0.5803, 0.08029, 0.5283, 0.1582, 0.51, 0.25, 0.5283, 0.3418, 0.5803, 0.4197, 0.6582, 0.4717, 0.0625, 0.7354, 0.0625, 0.75, 0.0, 0.75, 0.0, 0.7354, 0.125, 0.7354, 0.125, 0.75, 0.0625, 0.75, 0.0625, 0.7354, 0.1875, 0.7354, 0.1875, 0.75, 0.125, 0.75, 0.125, 0.7354, 0.25, 0.7354, 0.25, 0.75, 0.1875, 0.75, 0.1875, 0.7354, 0.3125, 0.7354, 0.3125, 0.75, 0.25, 0.75, 0.25, 0.7354, 0.375, 0.7354, 0.375, 0.75, 0.3125, 0.75, 0.3125, 0.7354, 0.4375, 0.7354, 0.4375, 0.75, 0.375, 0.75, 0.375, 0.7354, 0.5, 0.7354, 0.5, 0.75, 0.4375, 0.75, 0.4375, 0.7354, 0.5625, 0.7354, 0.5625, 0.75, 0.5, 0.75, 0.5, 0.7354, 0.625, 0.7354, 0.625, 0.75, 0.5625, 0.75, 0.5625, 0.7354, 0.6875, 0.7354, 0.6875, 0.75, 0.625, 0.75, 0.625, 0.7354, 0.75, 0.7354, 0.75, 0.75, 0.6875, 0.75, 0.6875, 0.7354, 0.8125, 0.7354, 0.8125, 0.75, 0.75, 0.75, 0.75, 0.7354, 0.875, 0.7354, 0.875, 0.75, 0.8125, 0.75, 0.8125, 0.7354, 0.9375, 0.7354, 0.9375, 0.75, 0.875, 0.75, 0.875, 0.7354, 1.0, 0.7354, 1.0, 0.75, 0.9375, 0.75, 0.9375, 0.7354, 1.0, 0.5, 1.0, 0.7354, 0.9375, 0.7354, 0.9375, 0.5, 0.9375, 0.5, 0.9375, 0.7354, 0.875, 0.7354, 0.875, 0.5, 0.875, 0.5, 0.875, 0.7354, 0.8125, 0.7354, 0.8125, 0.5, 0.8125, 0.5, 0.8125, 0.7354, 0.75, 0.7354, 0.75, 0.5, 0.75, 0.5, 0.75, 0.7354, 0.6875, 0.7354, 0.6875, 0.5, 0.6875, 0.5, 0.6875, 0.7354, 0.625, 0.7354, 0.625, 0.5, 0.625, 0.5, 0.625, 0.7354, 0.5625, 0.7354, 0.5625, 0.5, 0.5625, 0.5, 0.5625, 0.7354, 0.5, 0.7354, 0.5, 0.5, 0.5, 0.5, 0.5, 0.7354, 0.4375, 0.7354, 0.4375, 0.5, 0.4375, 0.5, 0.4375, 0.7354, 0.375, 0.7354, 0.375, 0.5, 0.375, 0.5, 0.375, 0.7354, 0.3125, 0.7354, 0.3125, 0.5, 0.3125, 0.5, 0.3125, 0.7354, 0.25, 0.7354, 0.25, 0.5, 0.25, 0.5, 0.25, 0.7354, 0.1875, 0.7354, 0.1875, 0.5, 0.1875, 0.5, 0.1875, 0.7354, 0.125, 0.7354, 0.125, 0.5, 0.125, 0.5, 0.125, 0.7354, 0.0625, 0.7354, 0.0625, 0.5, 0.0625, 0.5, 0.0625, 0.7354, 0.0, 0.7354, 0.0, 0.5, 0.25, 1.0, 0.3125, 1.0, 0.3125, 1.0, 0.25, 1.0, 0.5625, 1.0, 0.625, 1.0, 0.625, 1.0, 0.5625, 1.0, 0.25, 1.0, 0.3125, 1.0, 0.3125, 1.0, 0.25, 1.0, 0.6875, 1.0, 0.75, 1.0, 0.75, 1.0, 0.6875, 1.0, 0.375, 1.0, 0.4375, 1.0, 0.4375, 1.0, 0.375, 1.0, 0.0625, 1.0, 0.125, 1.0, 0.125, 1.0, 0.0625, 1.0, 0.8125, 1.0, 0.875, 1.0, 0.875, 1.0, 0.8125, 1.0, 0.5, 1.0, 0.5625, 1.0, 0.5625, 1.0, 0.5, 1.0, 0.9375, 1.0, 1.0, 1.0, 1.0, 1.0, 0.9375, 1.0, 0.1875, 1.0, 0.25, 1.0, 0.25, 1.0, 0.1875, 1.0, 0.625, 1.0, 0.6875, 1.0, 0.6875, 1.0, 0.625, 1.0, 0.3125, 1.0, 0.375, 1.0, 0.375, 1.0, 0.3125, 1.0, 0.0, 1.0, 0.0625, 1.0, 0.0625, 1.0, 0.0, 1.0, 0.75, 1.0, 0.8125, 1.0, 0.8125, 1.0, 0.75, 1.0, 0.4375, 1.0, 0.5, 1.0, 0.5, 1.0, 0.4375, 1.0, 0.125, 1.0, 0.1875, 1.0, 0.1875, 1.0, 0.125, 1.0, 0.875, 1.0, 0.9375, 1.0, 0.9375, 1.0, 0.875, 1.0, 0.6875, 1.0, 0.75, 1.0, 0.75, 1.0, 0.6875, 1.0, 0.1875, 1.0, 0.25, 1.0, 0.25, 1.0, 0.1875, 1.0, 0.625, 1.0, 0.6875, 1.0, 0.6875, 1.0, 0.625, 1.0, 0.125, 1.0, 0.1875, 1.0, 0.1875, 1.0, 0.125, 1.0, 0.5625, 1.0, 0.625, 1.0, 0.625, 1.0, 0.5625, 1.0, 0.0625, 1.0, 0.125, 1.0, 0.125, 1.0, 0.0625, 1.0, 0.5, 1.0, 0.5625, 1.0, 0.5625, 1.0, 0.5, 1.0, 0.9375, 1.0, 1.0, 1.0, 1.0, 1.0, 0.9375, 1.0, 0.0, 1.0, 0.0625, 1.0, 0.0625, 1.0, 0.0, 1.0, 0.4375, 1.0, 0.5, 1.0, 0.5, 1.0, 0.4375, 1.0, 0.875, 1.0, 0.9375, 1.0, 0.9375, 1.0, 0.875, 1.0, 0.375, 1.0, 0.4375, 1.0, 0.4375, 1.0, 0.375, 1.0, 0.8125, 1.0, 0.875, 1.0, 0.875, 1.0, 0.8125, 1.0, 0.3125, 1.0, 0.375, 1.0, 0.375, 1.0, 0.3125, 1.0, 0.75, 1.0, 0.8125, 1.0, 0.8125, 1.0, 0.75, 1.0, 0.5625, 1.0, 0.625, 1.0, 0.625, 1.0, 0.5625, 1.0, 0.375, 1.0, 0.4375, 1.0, 0.4375, 1.0, 0.375, 1.0, 0.8125, 1.0, 0.875, 1.0, 0.875, 1.0, 0.8125, 1.0, 0.3125, 1.0, 0.375, 1.0, 0.375, 1.0, 0.3125, 1.0, 0.75, 1.0, 0.8125, 1.0, 0.8125, 1.0, 0.75, 1.0, 0.25, 1.0, 0.3125, 1.0, 0.3125, 1.0, 0.25, 1.0, 0.6875, 1.0, 0.75, 1.0, 0.75, 1.0, 0.6875, 1.0, 0.1875, 1.0, 0.25, 1.0, 0.25, 1.0, 0.1875, 1.0, 0.625, 1.0, 0.6875, 1.0, 0.6875, 1.0, 0.625, 1.0, 0.125, 1.0, 0.1875, 1.0, 0.1875, 1.0, 0.125, 1.0, 0.5625, 1.0, 0.625, 1.0, 0.625, 1.0, 0.5625, 1.0, 0.0625, 1.0, 0.125, 1.0, 0.125, 1.0, 0.0625, 1.0, 0.5, 1.0, 0.5625, 1.0, 0.5625, 1.0, 0.5, 1.0, 0.9375, 1.0, 1.0, 1.0, 1.0, 1.0, 0.9375, 1.0, 0.0, 1.0, 0.0625, 1.0, 0.0625, 1.0, 0.0, 1.0, 0.4375, 1.0, 0.5, 1.0, 0.5, 1.0, 0.4375, 1.0, 0.3418, 0.4717, 0.25, 0.49, 0.1582, 0.4717, 0.08029, 0.4197, 0.02827, 0.3418, 0.01, 0.25, 0.02827, 0.1582, 0.08029, 0.08029, 0.1582, 0.02827, 0.25, 0.01, 0.3418, 0.02827, 0.4197, 0.08029, 0.4717, 0.1582, 0.49, 0.25, 0.4717, 0.3418, 0.4197, 0.4197, 0.0625, 1.0, 0.125, 1.0, 0.125, 1.0, 0.0625, 1.0, 0.5, 1.0, 0.5625, 1.0, 0.5625, 1.0, 0.5, 1.0, 0.9375, 1.0, 1.0, 1.0, 1.0, 1.0, 0.9375, 1.0, 0.0, 1.0, 0.0625, 1.0, 0.0625, 1.0, 0.0, 1.0, 0.4375, 1.0, 0.5, 1.0, 0.5, 1.0, 0.4375, 1.0, 0.875, 1.0, 0.9375, 1.0, 0.9375, 1.0, 0.875, 1.0, 0.375, 1.0, 0.4375, 1.0, 0.4375, 1.0, 0.375, 1.0, 0.8125, 1.0, 0.875, 1.0, 0.875, 1.0, 0.8125, 1.0, 0.3125, 1.0, 0.375, 1.0, 0.375, 1.0, 0.3125, 1.0, 0.75, 1.0, 0.8125, 1.0, 0.8125, 1.0, 0.75, 1.0, 0.25, 1.0, 0.3125, 1.0, 0.3125, 1.0, 0.25, 1.0, 0.6875, 1.0, 0.75, 1.0, 0.75, 1.0, 0.6875, 1.0, 0.1875, 1.0, 0.25, 1.0, 0.25, 1.0, 0.1875, 1.0, 0.625, 1.0, 0.6875, 1.0, 0.6875, 1.0, 0.625, 1.0, 0.125, 1.0, 0.1875, 1.0, 0.1875, 1.0, 0.125, 1.0, 1.0, 0.75, 1.0, 1.0, 0.9375, 1.0, 0.9375, 0.75, 0.9375, 0.75, 0.9375, 1.0, 0.875, 1.0, 0.875, 0.75, 0.875, 0.75, 0.875, 1.0, 0.8125, 1.0, 0.8125, 0.75, 0.8125, 0.75, 0.8125, 1.0, 0.75, 1.0, 0.75, 0.75, 0.75, 0.75, 0.75, 1.0, 0.6875, 1.0, 0.6875, 0.75, 0.6875, 0.75, 0.6875, 1.0, 0.625, 1.0, 0.625, 0.75, 0.625, 0.75, 0.625, 1.0, 0.5625, 1.0, 0.5625, 0.75, 0.5625, 0.75, 0.5625, 1.0, 0.5, 1.0, 0.5, 0.75, 0.5, 0.75, 0.5, 1.0, 0.4375, 1.0, 0.4375, 0.75, 0.4375, 0.75, 0.4375, 1.0, 0.375, 1.0, 0.375, 0.75, 0.375, 0.75, 0.375, 1.0, 0.3125, 1.0, 0.3125, 0.75, 0.3125, 0.75, 0.3125, 1.0, 0.25, 1.0, 0.25, 0.75, 0.25, 0.75, 0.25, 1.0, 0.1875, 1.0, 0.1875, 0.75, 0.1875, 0.75, 0.1875, 1.0, 0.125, 1.0, 0.125, 0.75, 0.875, 1.0, 0.9375, 1.0, 0.9375, 1.0, 0.875, 1.0, 0.125, 0.75, 0.125, 1.0, 0.0625, 1.0, 0.0625, 0.75, 0.0625, 0.75, 0.0625, 1.0, 0.0, 1.0, 0.0, 0.75, 0.75, 0.49, 0.8418, 0.4717, 0.9197, 0.4197, 0.9717, 0.3418, 0.99, 0.25, 0.9717, 0.1582, 0.9197, 0.08029, 0.8418, 0.02827, 0.75, 0.01, 0.6582, 0.02827, 0.5803, 0.08029, 0.5283, 0.1582, 0.51, 0.25, 0.5283, 0.3418, 0.5803, 0.4197, 0.6582, 0.4717, 0.0625, 0.7354, 0.0625, 0.75, 0.0, 0.75, 0.0, 0.7354, 0.125, 0.7354, 0.125, 0.75, 0.0625, 0.75, 0.0625, 0.7354, 0.1875, 0.7354, 0.1875, 0.75, 0.125, 0.75, 0.125, 0.7354, 0.25, 0.7354, 0.25, 0.75, 0.1875, 0.75, 0.1875, 0.7354, 0.3125, 0.7354, 0.3125, 0.75, 0.25, 0.75, 0.25, 0.7354, 0.375, 0.7354, 0.375, 0.75, 0.3125, 0.75, 0.3125, 0.7354, 0.4375, 0.7354, 0.4375, 0.75, 0.375, 0.75, 0.375, 0.7354, 0.5, 0.7354, 0.5, 0.75, 0.4375, 0.75, 0.4375, 0.7354, 0.5625, 0.7354, 0.5625, 0.75, 0.5, 0.75, 0.5, 0.7354, 0.625, 0.7354, 0.625, 0.75, 0.5625, 0.75, 0.5625, 0.7354, 0.6875, 0.7354, 0.6875, 0.75, 0.625, 0.75, 0.625, 0.7354, 0.75, 0.7354, 0.75, 0.75, 0.6875, 0.75, 0.6875, 0.7354, 0.8125, 0.7354, 0.8125, 0.75, 0.75, 0.75, 0.75, 0.7354, 0.875, 0.7354, 0.875, 0.75, 0.8125, 0.75, 0.8125, 0.7354, 0.9375, 0.7354, 0.9375, 0.75, 0.875, 0.75, 0.875, 0.7354, 1.0, 0.7354, 1.0, 0.75, 0.9375, 0.75, 0.9375, 0.7354, 1.0, 0.5, 1.0, 0.7354, 0.9375, 0.7354, 0.9375, 0.5, 0.9375, 0.5, 0.9375, 0.7354, 0.875, 0.7354, 0.875, 0.5, 0.875, 0.5, 0.875, 0.7354, 0.8125, 0.7354, 0.8125, 0.5, 0.8125, 0.5, 0.8125, 0.7354, 0.75, 0.7354, 0.75, 0.5, 0.75, 0.5, 0.75, 0.7354, 0.6875, 0.7354, 0.6875, 0.5, 0.6875, 0.5, 0.6875, 0.7354, 0.625, 0.7354, 0.625, 0.5, 0.625, 0.5, 0.625, 0.7354, 0.5625, 0.7354, 0.5625, 0.5, 0.5625, 0.5, 0.5625, 0.7354, 0.5, 0.7354, 0.5, 0.5, 0.5, 0.5, 0.5, 0.7354, 0.4375, 0.7354, 0.4375, 0.5, 0.4375, 0.5, 0.4375, 0.7354, 0.375, 0.7354, 0.375, 0.5, 0.375, 0.5, 0.375, 0.7354, 0.3125, 0.7354, 0.3125, 0.5, 0.3125, 0.5, 0.3125, 0.7354, 0.25, 0.7354, 0.25, 0.5, 0.25, 0.5, 0.25, 0.7354, 0.1875, 0.7354, 0.1875, 0.5, 0.1875, 0.5, 0.1875, 0.7354, 0.125, 0.7354, 0.125, 0.5, 0.125, 0.5, 0.125, 0.7354, 0.0625, 0.7354, 0.0625, 0.5, 0.0625, 0.5, 0.0625, 0.7354, 0.0, 0.7354, 0.0, 0.5, 0.25, 1.0, 0.3125, 1.0, 0.3125, 1.0, 0.25, 1.0, 0.5625, 1.0, 0.625, 1.0, 0.625, 1.0, 0.5625, 1.0, 0.25, 1.0, 0.3125, 1.0, 0.3125, 1.0, 0.25, 1.0, 0.6875, 1.0, 0.75, 1.0, 0.75, 1.0, 0.6875, 1.0, 0.375, 1.0, 0.4375, 1.0, 0.4375, 1.0, 0.375, 1.0, 0.0625, 1.0, 0.125, 1.0, 0.125, 1.0, 0.0625, 1.0, 0.8125, 1.0, 0.875, 1.0, 0.875, 1.0, 0.8125, 1.0, 0.5, 1.0, 0.5625, 1.0, 0.5625, 1.0, 0.5, 1.0, 0.9375, 1.0, 1.0, 1.0, 1.0, 1.0, 0.9375, 1.0, 0.1875, 1.0, 0.25, 1.0, 0.25, 1.0, 0.1875, 1.0, 0.625, 1.0, 0.6875, 1.0, 0.6875, 1.0, 0.625, 1.0, 0.3125, 1.0, 0.375, 1.0, 0.375, 1.0, 0.3125, 1.0, 0.0, 1.0, 0.0625, 1.0, 0.0625, 1.0, 0.0, 1.0, 0.75, 1.0, 0.8125, 1.0, 0.8125, 1.0, 0.75, 1.0, 0.4375, 1.0, 0.5, 1.0, 0.5, 1.0, 0.4375, 1.0, 0.125, 1.0, 0.1875, 1.0, 0.1875, 1.0, 0.125, 1.0, 0.875, 1.0, 0.9375, 1.0, 0.9375, 1.0, 0.875, 1.0, 0.6875, 1.0, 0.75, 1.0, 0.75, 1.0, 0.6875, 1.0, 0.1875, 1.0, 0.25, 1.0, 0.25, 1.0, 0.1875, 1.0, 0.625, 1.0, 0.6875, 1.0, 0.6875, 1.0, 0.625, 1.0, 0.125, 1.0, 0.1875, 1.0, 0.1875, 1.0, 0.125, 1.0, 0.5625, 1.0, 0.625, 1.0, 0.625, 1.0, 0.5625, 1.0, 0.0625, 1.0, 0.125, 1.0, 0.125, 1.0, 0.0625, 1.0, 0.5, 1.0, 0.5625, 1.0, 0.5625, 1.0, 0.5, 1.0, 0.9375, 1.0, 1.0, 1.0, 1.0, 1.0, 0.9375, 1.0, 0.0, 1.0, 0.0625, 1.0, 0.0625, 1.0, 0.0, 1.0, 0.4375, 1.0, 0.5, 1.0, 0.5, 1.0, 0.4375, 1.0, 0.875, 1.0, 0.9375, 1.0, 0.9375, 1.0, 0.875, 1.0, 0.375, 1.0, 0.4375, 1.0, 0.4375, 1.0, 0.375, 1.0, 0.8125, 1.0, 0.875, 1.0, 0.875, 1.0, 0.8125, 1.0, 0.3125, 1.0, 0.375, 1.0, 0.375, 1.0, 0.3125, 1.0, 0.75, 1.0, 0.8125, 1.0, 0.8125, 1.0, 0.75, 1.0, 0.5625, 1.0, 0.625, 1.0, 0.625, 1.0, 0.5625, 1.0, 0.375, 1.0, 0.4375, 1.0, 0.4375, 1.0, 0.375, 1.0, 0.8125, 1.0, 0.875, 1.0, 0.875, 1.0, 0.8125, 1.0, 0.3125, 1.0, 0.375, 1.0, 0.375, 1.0, 0.3125, 1.0, 0.75, 1.0, 0.8125, 1.0, 0.8125, 1.0, 0.75, 1.0, 0.25, 1.0, 0.3125, 1.0, 0.3125, 1.0, 0.25, 1.0, 0.6875, 1.0, 0.75, 1.0, 0.75, 1.0, 0.6875, 1.0, 0.1875, 1.0, 0.25, 1.0, 0.25, 1.0, 0.1875, 1.0, 0.625, 1.0, 0.6875, 1.0, 0.6875, 1.0, 0.625, 1.0, 0.125, 1.0, 0.1875, 1.0, 0.1875, 1.0, 0.125, 1.0, 0.5625, 1.0, 0.625, 1.0, 0.625, 1.0, 0.5625, 1.0, 0.0625, 1.0, 0.125, 1.0, 0.125, 1.0, 0.0625, 1.0, 0.5, 1.0, 0.5625, 1.0, 0.5625, 1.0, 0.5, 1.0, 0.9375, 1.0, 1.0, 1.0, 1.0, 1.0, 0.9375, 1.0, 0.0, 1.0, 0.0625, 1.0, 0.0625, 1.0, 0.0, 1.0, 0.4375, 1.0, 0.5, 1.0, 0.5, 1.0, 0.4375, 1.0, 0.3418, 0.4717, 0.25, 0.49, 0.1582, 0.4717, 0.08029, 0.4197, 0.02827, 0.3418, 0.01, 0.25, 0.02827, 0.1582, 0.08029, 0.08029, 0.1582, 0.02827, 0.25, 0.01, 0.3418, 0.02827, 0.4197, 0.08029, 0.4717, 0.1582, 0.49, 0.25, 0.4717, 0.3418, 0.4197, 0.4197, 0.0625, 1.0, 0.125, 1.0, 0.125, 1.0, 0.0625, 1.0, 0.5, 1.0, 0.5625, 1.0, 0.5625, 1.0, 0.5, 1.0, 0.9375, 1.0, 1.0, 1.0, 1.0, 1.0, 0.9375, 1.0, 0.0, 1.0, 0.0625, 1.0, 0.0625, 1.0, 0.0, 1.0, 0.4375, 1.0, 0.5, 1.0, 0.5, 1.0, 0.4375, 1.0, 0.875, 1.0, 0.9375, 1.0, 0.9375, 1.0, 0.875, 1.0, 0.375, 1.0, 0.4375, 1.0, 0.4375, 1.0, 0.375, 1.0, 0.8125, 1.0, 0.875, 1.0, 0.875, 1.0, 0.8125, 1.0, 0.3125, 1.0, 0.375, 1.0, 0.375, 1.0, 0.3125, 1.0, 0.75, 1.0, 0.8125, 1.0, 0.8125, 1.0, 0.75, 1.0, 0.25, 1.0, 0.3125, 1.0, 0.3125, 1.0, 0.25, 1.0, 0.6875, 1.0, 0.75, 1.0, 0.75, 1.0, 0.6875, 1.0, 0.1875, 1.0, 0.25, 1.0, 0.25, 1.0, 0.1875, 1.0, 0.625, 1.0, 0.6875, 1.0, 0.6875, 1.0, 0.625, 1.0, 0.125, 1.0, 0.1875, 1.0, 0.1875, 1.0, 0.125, 1.0, 1.0, 0.75, 1.0, 1.0, 0.9375, 1.0, 0.9375, 0.75, 0.9375, 0.75, 0.9375, 1.0, 0.875, 1.0, 0.875, 0.75, 0.875, 0.75, 0.875, 1.0, 0.8125, 1.0, 0.8125, 0.75, 0.8125, 0.75, 0.8125, 1.0, 0.75, 1.0, 0.75, 0.75, 0.75, 0.75, 0.75, 1.0, 0.6875, 1.0, 0.6875, 0.75, 0.6875, 0.75, 0.6875, 1.0, 0.625, 1.0, 0.625, 0.75, 0.625, 0.75, 0.625, 1.0, 0.5625, 1.0, 0.5625, 0.75, 0.5625, 0.75, 0.5625, 1.0, 0.5, 1.0, 0.5, 0.75, 0.5, 0.75, 0.5, 1.0, 0.4375, 1.0, 0.4375, 0.75, 0.4375, 0.75, 0.4375, 1.0, 0.375, 1.0, 0.375, 0.75, 0.375, 0.75, 0.375, 1.0, 0.3125, 1.0, 0.3125, 0.75, 0.3125, 0.75, 0.3125, 1.0, 0.25, 1.0, 0.25, 0.75, 0.25, 0.75, 0.25, 1.0, 0.1875, 1.0, 0.1875, 0.75, 0.1875, 0.75, 0.1875, 1.0, 0.125, 1.0, 0.125, 0.75, 0.875, 1.0, 0.9375, 1.0, 0.9375, 1.0, 0.875, 1.0, 0.125, 0.75, 0.125, 1.0, 0.0625, 1.0, 0.0625, 0.75, 0.0625, 0.75, 0.0625, 1.0, 0.0, 1.0, 0.0, 0.75, 0.75, 0.49, 0.8418, 0.4717, 0.9197, 0.4197, 0.9717, 0.3418, 0.99, 0.25, 0.9717, 0.1582, 0.9197, 0.08029, 0.8418, 0.02827, 0.75, 0.01, 0.6582, 0.02827, 0.5803, 0.08029, 0.5283, 0.1582, 0.51, 0.25, 0.5283, 0.3418, 0.5803, 0.4197, 0.6582, 0.4717, 0.0625, 0.7354, 0.0625, 0.75, 0.0, 0.75, 0.0, 0.7354, 0.125, 0.7354, 0.125, 0.75, 0.0625, 0.75, 0.0625, 0.7354, 0.1875, 0.7354, 0.1875, 0.75, 0.125, 0.75, 0.125, 0.7354, 0.25, 0.7354, 0.25, 0.75, 0.1875, 0.75, 0.1875, 0.7354, 0.3125, 0.7354, 0.3125, 0.75, 0.25, 0.75, 0.25, 0.7354, 0.375, 0.7354, 0.375, 0.75, 0.3125, 0.75, 0.3125, 0.7354, 0.4375, 0.7354, 0.4375, 0.75, 0.375, 0.75, 0.375, 0.7354, 0.5, 0.7354, 0.5, 0.75, 0.4375, 0.75, 0.4375, 0.7354, 0.5625, 0.7354, 0.5625, 0.75, 0.5, 0.75, 0.5, 0.7354, 0.625, 0.7354, 0.625, 0.75, 0.5625, 0.75, 0.5625, 0.7354, 0.6875, 0.7354, 0.6875, 0.75, 0.625, 0.75, 0.625, 0.7354, 0.75, 0.7354, 0.75, 0.75, 0.6875, 0.75, 0.6875, 0.7354, 0.8125, 0.7354, 0.8125, 0.75, 0.75, 0.75, 0.75, 0.7354, 0.875, 0.7354, 0.875, 0.75, 0.8125, 0.75, 0.8125, 0.7354, 0.9375, 0.7354, 0.9375, 0.75, 0.875, 0.75, 0.875, 0.7354, 1.0, 0.7354, 1.0, 0.75, 0.9375, 0.75, 0.9375, 0.7354, 1.0, 0.5, 1.0, 0.7354, 0.9375, 0.7354, 0.9375, 0.5, 0.9375, 0.5, 0.9375, 0.7354, 0.875, 0.7354, 0.875, 0.5, 0.875, 0.5, 0.875, 0.7354, 0.8125, 0.7354, 0.8125, 0.5, 0.8125, 0.5, 0.8125, 0.7354, 0.75, 0.7354, 0.75, 0.5, 0.75, 0.5, 0.75, 0.7354, 0.6875, 0.7354, 0.6875, 0.5, 0.6875, 0.5, 0.6875, 0.7354, 0.625, 0.7354, 0.625, 0.5, 0.625, 0.5, 0.625, 0.7354, 0.5625, 0.7354, 0.5625, 0.5, 0.5625, 0.5, 0.5625, 0.7354, 0.5, 0.7354, 0.5, 0.5, 0.5, 0.5, 0.5, 0.7354, 0.4375, 0.7354, 0.4375, 0.5, 0.4375, 0.5, 0.4375, 0.7354, 0.375, 0.7354, 0.375, 0.5, 0.375, 0.5, 0.375, 0.7354, 0.3125, 0.7354, 0.3125, 0.5, 0.3125, 0.5, 0.3125, 0.7354, 0.25, 0.7354, 0.25, 0.5, 0.25, 0.5, 0.25, 0.7354, 0.1875, 0.7354, 0.1875, 0.5, 0.1875, 0.5, 0.1875, 0.7354, 0.125, 0.7354, 0.125, 0.5, 0.125, 0.5, 0.125, 0.7354, 0.0625, 0.7354, 0.0625, 0.5, 0.0625, 0.5, 0.0625, 0.7354, 0.0, 0.7354, 0.0, 0.5, 0.25, 1.0, 0.3125, 1.0, 0.3125, 1.0, 0.25, 1.0, 0.5625, 1.0, 0.625, 1.0, 0.625, 1.0, 0.5625, 1.0, 0.25, 1.0, 0.3125, 1.0, 0.3125, 1.0, 0.25, 1.0, 0.6875, 1.0, 0.75, 1.0, 0.75, 1.0, 0.6875, 1.0, 0.375, 1.0, 0.4375, 1.0, 0.4375, 1.0, 0.375, 1.0, 0.0625, 1.0, 0.125, 1.0, 0.125, 1.0, 0.0625, 1.0, 0.8125, 1.0, 0.875, 1.0, 0.875, 1.0, 0.8125, 1.0, 0.5, 1.0, 0.5625, 1.0, 0.5625, 1.0, 0.5, 1.0, 0.9375, 1.0, 1.0, 1.0, 1.0, 1.0, 0.9375, 1.0, 0.1875, 1.0, 0.25, 1.0, 0.25, 1.0, 0.1875, 1.0, 0.625, 1.0, 0.6875, 1.0, 0.6875, 1.0, 0.625, 1.0, 0.3125, 1.0, 0.375, 1.0, 0.375, 1.0, 0.3125, 1.0, 0.0, 1.0, 0.0625, 1.0, 0.0625, 1.0, 0.0, 1.0, 0.75, 1.0, 0.8125, 1.0, 0.8125, 1.0, 0.75, 1.0, 0.4375, 1.0, 0.5, 1.0, 0.5, 1.0, 0.4375, 1.0, 0.125, 1.0, 0.1875, 1.0, 0.1875, 1.0, 0.125, 1.0, 0.875, 1.0, 0.9375, 1.0, 0.9375, 1.0, 0.875, 1.0, 0.6875, 1.0, 0.75, 1.0, 0.75, 1.0, 0.6875, 1.0, 0.1875, 1.0, 0.25, 1.0, 0.25, 1.0, 0.1875, 1.0, 0.625, 1.0, 0.6875, 1.0, 0.6875, 1.0, 0.625, 1.0, 0.125, 1.0, 0.1875, 1.0, 0.1875, 1.0, 0.125, 1.0, 0.5625, 1.0, 0.625, 1.0, 0.625, 1.0, 0.5625, 1.0, 0.0625, 1.0, 0.125, 1.0, 0.125, 1.0, 0.0625, 1.0, 0.5, 1.0, 0.5625, 1.0, 0.5625, 1.0, 0.5, 1.0, 0.9375, 1.0, 1.0, 1.0, 1.0, 1.0, 0.9375, 1.0, 0.0, 1.0, 0.0625, 1.0, 0.0625, 1.0, 0.0, 1.0, 0.4375, 1.0, 0.5, 1.0, 0.5, 1.0, 0.4375, 1.0, 0.875, 1.0, 0.9375, 1.0, 0.9375, 1.0, 0.875, 1.0, 0.375, 1.0, 0.4375, 1.0, 0.4375, 1.0, 0.375, 1.0, 0.8125, 1.0, 0.875, 1.0, 0.875, 1.0, 0.8125, 1.0, 0.3125, 1.0, 0.375, 1.0, 0.375, 1.0, 0.3125, 1.0, 0.75, 1.0, 0.8125, 1.0, 0.8125, 1.0, 0.75, 1.0, 0.5625, 1.0, 0.625, 1.0, 0.625, 1.0, 0.5625, 1.0, 0.375, 1.0, 0.4375, 1.0, 0.4375, 1.0, 0.375, 1.0, 0.8125, 1.0, 0.875, 1.0, 0.875, 1.0, 0.8125, 1.0, 0.3125, 1.0, 0.375, 1.0, 0.375, 1.0, 0.3125, 1.0, 0.75, 1.0, 0.8125, 1.0, 0.8125, 1.0, 0.75, 1.0, 0.25, 1.0, 0.3125, 1.0, 0.3125, 1.0, 0.25, 1.0, 0.6875, 1.0, 0.75, 1.0, 0.75, 1.0, 0.6875, 1.0, 0.1875, 1.0, 0.25, 1.0, 0.25, 1.0, 0.1875, 1.0, 0.625, 1.0, 0.6875, 1.0, 0.6875, 1.0, 0.625, 1.0, 0.125, 1.0, 0.1875, 1.0, 0.1875, 1.0, 0.125, 1.0, 0.5625, 1.0, 0.625, 1.0, 0.625, 1.0, 0.5625, 1.0, 0.0625, 1.0, 0.125, 1.0, 0.125, 1.0, 0.0625, 1.0, 0.5, 1.0, 0.5625, 1.0, 0.5625, 1.0, 0.5, 1.0, 0.9375, 1.0, 1.0, 1.0, 1.0, 1.0, 0.9375, 1.0, 0.0, 1.0, 0.0625, 1.0, 0.0625, 1.0, 0.0, 1.0, 0.4375, 1.0, 0.5, 1.0, 0.5, 1.0, 0.4375, 1.0, 0.3418, 0.4717, 0.25, 0.49, 0.1582, 0.4717, 0.08029, 0.4197, 0.02827, 0.3418, 0.01, 0.25, 0.02827, 0.1582, 0.08029, 0.08029, 0.1582, 0.02827, 0.25, 0.01, 0.3418, 0.02827, 0.4197, 0.08029, 0.4717, 0.1582, 0.49, 0.25, 0.4717, 0.3418, 0.4197, 0.4197, 0.0625, 1.0, 0.125, 1.0, 0.125, 1.0, 0.0625, 1.0, 0.5, 1.0, 0.5625, 1.0, 0.5625, 1.0, 0.5, 1.0, 0.9375, 1.0, 1.0, 1.0, 1.0, 1.0, 0.9375, 1.0, 0.0, 1.0, 0.0625, 1.0, 0.0625, 1.0, 0.0, 1.0, 0.4375, 1.0, 0.5, 1.0, 0.5, 1.0, 0.4375, 1.0, 0.875, 1.0, 0.9375, 1.0, 0.9375, 1.0, 0.875, 1.0, 0.375, 1.0, 0.4375, 1.0, 0.4375, 1.0, 0.375, 1.0, 0.8125, 1.0, 0.875, 1.0, 0.875, 1.0, 0.8125, 1.0, 0.3125, 1.0, 0.375, 1.0, 0.375, 1.0, 0.3125, 1.0, 0.75, 1.0, 0.8125, 1.0, 0.8125, 1.0, 0.75, 1.0, 0.25, 1.0, 0.3125, 1.0, 0.3125, 1.0, 0.25, 1.0, 0.6875, 1.0, 0.75, 1.0, 0.75, 1.0, 0.6875, 1.0, 0.1875, 1.0, 0.25, 1.0, 0.25, 1.0, 0.1875, 1.0, 0.625, 1.0, 0.6875, 1.0, 0.6875, 1.0, 0.625, 1.0, 0.125, 1.0, 0.1875, 1.0, 0.1875, 1.0, 0.125, 1.0, 1.0, 0.75, 1.0, 1.0, 0.9375, 1.0, 0.9375, 0.75, 0.9375, 0.75, 0.9375, 1.0, 0.875, 1.0, 0.875, 0.75, 0.875, 0.75, 0.875, 1.0, 0.8125, 1.0, 0.8125, 0.75, 0.8125, 0.75, 0.8125, 1.0, 0.75, 1.0, 0.75, 0.75, 0.75, 0.75, 0.75, 1.0, 0.6875, 1.0, 0.6875, 0.75, 0.6875, 0.75, 0.6875, 1.0, 0.625, 1.0, 0.625, 0.75, 0.625, 0.75, 0.625, 1.0, 0.5625, 1.0, 0.5625, 0.75, 0.5625, 0.75, 0.5625, 1.0, 0.5, 1.0, 0.5, 0.75, 0.5, 0.75, 0.5, 1.0, 0.4375, 1.0, 0.4375, 0.75, 0.4375, 0.75, 0.4375, 1.0, 0.375, 1.0, 0.375, 0.75, 0.375, 0.75, 0.375, 1.0, 0.3125, 1.0, 0.3125, 0.75, 0.3125, 0.75, 0.3125, 1.0, 0.25, 1.0, 0.25, 0.75, 0.25, 0.75, 0.25, 1.0, 0.1875, 1.0, 0.1875, 0.75, 0.1875, 0.75, 0.1875, 1.0, 0.125, 1.0, 0.125, 0.75, 0.875, 1.0, 0.9375, 1.0, 0.9375, 1.0, 0.875, 1.0, 0.125, 0.75, 0.125, 1.0, 0.0625, 1.0, 0.0625, 0.75, 0.0625, 0.75, 0.0625, 1.0, 0.0, 1.0, 0.0, 0.75, 0.75, 0.49, 0.8418, 0.4717, 0.9197, 0.4197, 0.9717, 0.3418, 0.99, 0.25, 0.9717, 0.1582, 0.9197, 0.08029, 0.8418, 0.02827, 0.75, 0.01, 0.6582, 0.02827, 0.5803, 0.08029, 0.5283, 0.1582, 0.51, 0.25, 0.5283, 0.3418, 0.5803, 0.4197, 0.6582, 0.4717, 0.0625, 0.7354, 0.0625, 0.75, 0.0, 0.75, 0.0, 0.7354, 0.125, 0.7354, 0.125, 0.75, 0.0625, 0.75, 0.0625, 0.7354, 0.1875, 0.7354, 0.1875, 0.75, 0.125, 0.75, 0.125, 0.7354, 0.25, 0.7354, 0.25, 0.75, 0.1875, 0.75, 0.1875, 0.7354, 0.3125, 0.7354, 0.3125, 0.75, 0.25, 0.75, 0.25, 0.7354, 0.375, 0.7354, 0.375, 0.75, 0.3125, 0.75, 0.3125, 0.7354, 0.4375, 0.7354, 0.4375, 0.75, 0.375, 0.75, 0.375, 0.7354, 0.5, 0.7354, 0.5, 0.75, 0.4375, 0.75, 0.4375, 0.7354, 0.5625, 0.7354, 0.5625, 0.75, 0.5, 0.75, 0.5, 0.7354, 0.625, 0.7354, 0.625, 0.75, 0.5625, 0.75, 0.5625, 0.7354, 0.6875, 0.7354, 0.6875, 0.75, 0.625, 0.75, 0.625, 0.7354, 0.75, 0.7354, 0.75, 0.75, 0.6875, 0.75, 0.6875, 0.7354, 0.8125, 0.7354, 0.8125, 0.75, 0.75, 0.75, 0.75, 0.7354, 0.875, 0.7354, 0.875, 0.75, 0.8125, 0.75, 0.8125, 0.7354, 0.9375, 0.7354, 0.9375, 0.75, 0.875, 0.75, 0.875, 0.7354, 1.0, 0.7354, 1.0, 0.75, 0.9375, 0.75, 0.9375, 0.7354, 1.0, 0.5, 1.0, 0.7354, 0.9375, 0.7354, 0.9375, 0.5, 0.9375, 0.5, 0.9375, 0.7354, 0.875, 0.7354, 0.875, 0.5, 0.875, 0.5, 0.875, 0.7354, 0.8125, 0.7354, 0.8125, 0.5, 0.8125, 0.5, 0.8125, 0.7354, 0.75, 0.7354, 0.75, 0.5, 0.75, 0.5, 0.75, 0.7354, 0.6875, 0.7354, 0.6875, 0.5, 0.6875, 0.5, 0.6875, 0.7354, 0.625, 0.7354, 0.625, 0.5, 0.625, 0.5, 0.625, 0.7354, 0.5625, 0.7354, 0.5625, 0.5, 0.5625, 0.5, 0.5625, 0.7354, 0.5, 0.7354, 0.5, 0.5, 0.5, 0.5, 0.5, 0.7354, 0.4375, 0.7354, 0.4375, 0.5, 0.4375, 0.5, 0.4375, 0.7354, 0.375, 0.7354, 0.375, 0.5, 0.375, 0.5, 0.375, 0.7354, 0.3125, 0.7354, 0.3125, 0.5, 0.3125, 0.5, 0.3125, 0.7354, 0.25, 0.7354, 0.25, 0.5, 0.25, 0.5, 0.25, 0.7354, 0.1875, 0.7354, 0.1875, 0.5, 0.1875, 0.5, 0.1875, 0.7354, 0.125, 0.7354, 0.125, 0.5, 0.125, 0.5, 0.125, 0.7354, 0.0625, 0.7354, 0.0625, 0.5, 0.0625, 0.5, 0.0625, 0.7354, 0.0, 0.7354, 0.0, 0.5, 0.25, 1.0, 0.3125, 1.0, 0.3125, 1.0, 0.25, 1.0, 0.5625, 1.0, 0.625, 1.0, 0.625, 1.0, 0.5625, 1.0, 0.25, 1.0, 0.3125, 1.0, 0.3125, 1.0, 0.25, 1.0, 0.6875, 1.0, 0.75, 1.0, 0.75, 1.0, 0.6875, 1.0, 0.375, 1.0, 0.4375, 1.0, 0.4375, 1.0, 0.375, 1.0, 0.0625, 1.0, 0.125, 1.0, 0.125, 1.0, 0.0625, 1.0, 0.8125, 1.0, 0.875, 1.0, 0.875, 1.0, 0.8125, 1.0, 0.5, 1.0, 0.5625, 1.0, 0.5625, 1.0, 0.5, 1.0, 0.9375, 1.0, 1.0, 1.0, 1.0, 1.0, 0.9375, 1.0, 0.1875, 1.0, 0.25, 1.0, 0.25, 1.0, 0.1875, 1.0, 0.625, 1.0, 0.6875, 1.0, 0.6875, 1.0, 0.625, 1.0, 0.3125, 1.0, 0.375, 1.0, 0.375, 1.0, 0.3125, 1.0, 0.0, 1.0, 0.0625, 1.0, 0.0625, 1.0, 0.0, 1.0, 0.75, 1.0, 0.8125, 1.0, 0.8125, 1.0, 0.75, 1.0, 0.4375, 1.0, 0.5, 1.0, 0.5, 1.0, 0.4375, 1.0, 0.125, 1.0, 0.1875, 1.0, 0.1875, 1.0, 0.125, 1.0, 0.875, 1.0, 0.9375, 1.0, 0.9375, 1.0, 0.875, 1.0, 0.6875, 1.0, 0.75, 1.0, 0.75, 1.0, 0.6875, 1.0, 0.1875, 1.0, 0.25, 1.0, 0.25, 1.0, 0.1875, 1.0, 0.625, 1.0, 0.6875, 1.0, 0.6875, 1.0, 0.625, 1.0, 0.125, 1.0, 0.1875, 1.0, 0.1875, 1.0, 0.125, 1.0, 0.5625, 1.0, 0.625, 1.0, 0.625, 1.0, 0.5625, 1.0, 0.0625, 1.0, 0.125, 1.0, 0.125, 1.0, 0.0625, 1.0, 0.5, 1.0, 0.5625, 1.0, 0.5625, 1.0, 0.5, 1.0, 0.9375, 1.0, 1.0, 1.0, 1.0, 1.0, 0.9375, 1.0, 0.0, 1.0, 0.0625, 1.0, 0.0625, 1.0, 0.0, 1.0, 0.4375, 1.0, 0.5, 1.0, 0.5, 1.0, 0.4375, 1.0, 0.875, 1.0, 0.9375, 1.0, 0.9375, 1.0, 0.875, 1.0, 0.375, 1.0, 0.4375, 1.0, 0.4375, 1.0, 0.375, 1.0, 0.8125, 1.0, 0.875, 1.0, 0.875, 1.0, 0.8125, 1.0, 0.3125, 1.0, 0.375, 1.0, 0.375, 1.0, 0.3125, 1.0, 0.75, 1.0, 0.8125, 1.0, 0.8125, 1.0, 0.75, 1.0, 0.5625, 1.0, 0.625, 1.0, 0.625, 1.0, 0.5625, 1.0, 0.375, 1.0, 0.4375, 1.0, 0.4375, 1.0, 0.375, 1.0, 0.8125, 1.0, 0.875, 1.0, 0.875, 1.0, 0.8125, 1.0, 0.3125, 1.0, 0.375, 1.0, 0.375, 1.0, 0.3125, 1.0, 0.75, 1.0, 0.8125, 1.0, 0.8125, 1.0, 0.75, 1.0, 0.25, 1.0, 0.3125, 1.0, 0.3125, 1.0, 0.25, 1.0, 0.6875, 1.0, 0.75, 1.0, 0.75, 1.0, 0.6875, 1.0, 0.1875, 1.0, 0.25, 1.0, 0.25, 1.0, 0.1875, 1.0, 0.625, 1.0, 0.6875, 1.0, 0.6875, 1.0, 0.625, 1.0, 0.125, 1.0, 0.1875, 1.0, 0.1875, 1.0, 0.125, 1.0, 0.5625, 1.0, 0.625, 1.0, 0.625, 1.0, 0.5625, 1.0, 0.0625, 1.0, 0.125, 1.0, 0.125, 1.0, 0.0625, 1.0, 0.5, 1.0, 0.5625, 1.0, 0.5625, 1.0, 0.5, 1.0, 0.9375, 1.0, 1.0, 1.0, 1.0, 1.0, 0.9375, 1.0, 0.0, 1.0, 0.0625, 1.0, 0.0625, 1.0, 0.0, 1.0, 0.4375, 1.0, 0.5, 1.0, 0.5, 1.0, 0.4375, 1.0, 0.3418, 0.4717, 0.25, 0.49, 0.1582, 0.4717, 0.08029, 0.4197, 0.02827, 0.3418, 0.01, 0.25, 0.02827, 0.1582, 0.08029, 0.08029, 0.1582, 0.02827, 0.25, 0.01, 0.3418, 0.02827, 0.4197, 0.08029, 0.4717, 0.1582, 0.49, 0.25, 0.4717, 0.3418, 0.4197, 0.4197, 0.0625, 1.0, 0.125, 1.0, 0.125, 1.0, 0.0625, 1.0, 0.5, 1.0, 0.5625, 1.0, 0.5625, 1.0, 0.5, 1.0, 0.9375, 1.0, 1.0, 1.0, 1.0, 1.0, 0.9375, 1.0, 0.0, 1.0, 0.0625, 1.0, 0.0625, 1.0, 0.0, 1.0, 0.4375, 1.0, 0.5, 1.0, 0.5, 1.0, 0.4375, 1.0, 0.875, 1.0, 0.9375, 1.0, 0.9375, 1.0, 0.875, 1.0, 0.375, 1.0, 0.4375, 1.0, 0.4375, 1.0, 0.375, 1.0, 0.8125, 1.0, 0.875, 1.0, 0.875, 1.0, 0.8125, 1.0, 0.3125, 1.0, 0.375, 1.0, 0.375, 1.0, 0.3125, 1.0, 0.75, 1.0, 0.8125, 1.0, 0.8125, 1.0, 0.75, 1.0, 0.25, 1.0, 0.3125, 1.0, 0.3125, 1.0, 0.25, 1.0, 0.6875, 1.0, 0.75, 1.0, 0.75, 1.0, 0.6875, 1.0, 0.1875, 1.0, 0.25, 1.0, 0.25, 1.0, 0.1875, 1.0, 0.625, 1.0, 0.6875, 1.0, 0.6875, 1.0, 0.625, 1.0, 0.125, 1.0, 0.1875, 1.0, 0.1875, 1.0, 0.125, 1.0])
me_cylinder_001.update()
me_icosphere = bpy.data.meshes.new('Icosphere')
me_icosphere.from_pydata([(-0.2352, 0.724, -0.7007), (0.003618, -0.8923, 0.5238), (-0.5841, 0.797, 0.361), (0.5215, 0.724, 0.5238), (1.028, -0.1294, 0.315), (-0.002363, 0.001808, 1.038), (0.001359, 0.001848, -1.061), (-0.003618, -0.8923, -0.5238), (0.8475, -0.2792, -0.5238), (-0.8503, 2.734e-08, -0.6714), (0.5274, 0.7197, -0.5238), (0.3226, -0.9928, 0.05359), (-0.8898, -0.5209, 0.3567), (-1.044, 7.493e-09, -0.05359), (0.3226, 0.9928, 0.05359), (0.3389, -0.2462, 0.9577)], [], [(6, 9, 0), (0, 9, 2), (8, 4, 11), (7, 11, 12), (0, 2, 14), (10, 14, 4), (1, 4, 15), (12, 1, 5), (2, 12, 5), (3, 2, 5), (4, 3, 15), (15, 3, 5), (5, 1, 15), (4, 14, 3), (14, 2, 3), (13, 12, 2), (12, 11, 1), (11, 4, 1), (10, 0, 14), (2, 9, 13), (13, 9, 12), (9, 7, 12), (7, 8, 11), (8, 10, 4), (6, 0, 10), (6, 7, 9), (8, 6, 10), (6, 8, 7)])
_uv = me_icosphere.uv_layers.new(name='UVMap')
_uv.uv.foreach_set('vector', [0.7273, 0.0, 0.8053, 0.1372, 0.6594, 0.1176, 0.6594, 0.1176, 0.8053, 0.1372, 0.6814, 0.2886, 0.3188, 0.1575, 0.3413, 0.2743, 0.1818, 0.2362, 0.137, 0.1575, 0.1818, 0.2362, 0.01494, 0.289, 0.6594, 0.1176, 0.6814, 0.2886, 0.5455, 0.2362, 0.5006, 0.1575, 0.5455, 0.2362, 0.3413, 0.2743, 0.1357, 0.3149, 0.3413, 0.2743, 0.2727, 0.3937, 0.01494, 0.289, 0.1357, 0.3149, 0.06746, 0.4318, 0.6814, 0.2886, 0.8931, 0.289, 0.8182, 0.3937, 0.4994, 0.3149, 0.6814, 0.2886, 0.6487, 0.4125, 0.3413, 0.2743, 0.4994, 0.3149, 0.4091, 0.3937, 0.4091, 0.3937, 0.4994, 0.3149, 0.4776, 0.4325, 0.06746, 0.4318, 0.1357, 0.3149, 0.1364, 0.3937, 0.3413, 0.2743, 0.5455, 0.2362, 0.4994, 0.3149, 0.5455, 0.2362, 0.6814, 0.2886, 0.4994, 0.3149, 0.8182, 0.2362, 0.8931, 0.289, 0.6814, 0.2886, 0.01494, 0.289, 0.1818, 0.2362, 0.1357, 0.3149, 0.1818, 0.2362, 0.3413, 0.2743, 0.1357, 0.3149, 0.5006, 0.1575, 0.6594, 0.1176, 0.5455, 0.2362, 0.6814, 0.2886, 0.8053, 0.1372, 0.8182, 0.2362, 0.8182, 0.2362, 0.8639, 0.1168, 0.8931, 0.289, 0.8639, 0.1168, 1.0, 0.1575, 0.8931, 0.289, 0.137, 0.1575, 0.3188, 0.1575, 0.1818, 0.2362, 0.3188, 0.1575, 0.5006, 0.1575, 0.3413, 0.2743, 0.522, 0.04062, 0.6133, 0.1176, 0.5006, 0.1575, 0.9321, 0.0399, 1.0, 0.1575, 0.8639, 0.1168, 0.3188, 0.1575, 0.3636, 0.07873, 0.5006, 0.1575, 0.1941, 0.05993, 0.3188, 0.1575, 0.137, 0.1575])
me_icosphere.update()

# ---- objects
ob_cylinder = bpy.data.objects.new('Cylinder', me_cylinder)
ob_cylinder_001 = bpy.data.objects.new('Cylinder.001', me_cylinder_001)
ob_icosphere = bpy.data.objects.new('Icosphere', me_icosphere)

# ---- transforms, parenting, visibility, modifiers, constraints
ob_cylinder.location = (0.0, 0.0, 0.0)
ob_cylinder_001.location = (0.0, 0.0, 0.0)
ob_cylinder_001.rotation_euler = (0.0, 0.5236, 0.0)
ob_icosphere.location = (0.0, 0.9793, 0.0)
ob_icosphere.rotation_euler = (1.571, -0.0, 0.0)
ob_icosphere.scale = (0.3784, 0.3784, 0.9689)

# ---- collection membership
col_collection.objects.link(ob_cylinder)
col_collection.objects.link(ob_cylinder_001)
col_collection.objects.link(ob_icosphere)

# ---- scene / render settings (as saved in the file)
scene.frame_start = 1; scene.frame_end = 250; scene.frame_set(1)
scene.render.engine = 'BLENDER_EEVEE_NEXT'
scene.cycles.sampling_pattern = 'TABULATED_SOBOL'
scene.cycles.use_light_tree = False
scene.view_settings.view_transform = 'Filmic'
bpy.context.view_layer.update()

# ---- added for rendering (the .blend has no active camera and no usable light): camera, sun
cam_auto = bpy.data.cameras.new('AutoCamera')
cam_auto.lens = 50.0
cam_auto.sensor_width = 36.0
cam_auto.clip_end = 1000.0
ob_auto_camera = bpy.data.objects.new('AutoCamera', cam_auto)
scene.collection.objects.link(ob_auto_camera)
ob_auto_camera.location = (5.58231, -7.14846, 4.52684)
ob_auto_camera.rotation_euler = (1.09748, -7.21219e-08, 0.694738)
scene.camera = ob_auto_camera
light_auto_sun = bpy.data.lights.new('AutoSun', 'SUN')
light_auto_sun.energy = 3.0
light_auto_sun.angle = 0.0523599
ob_auto_sun = bpy.data.objects.new('AutoSun', light_auto_sun)
scene.collection.objects.link(ob_auto_sun)
ob_auto_sun.rotation_euler = (0.872665, 0.174533, 0.523599)
bpy.context.view_layer.update()
